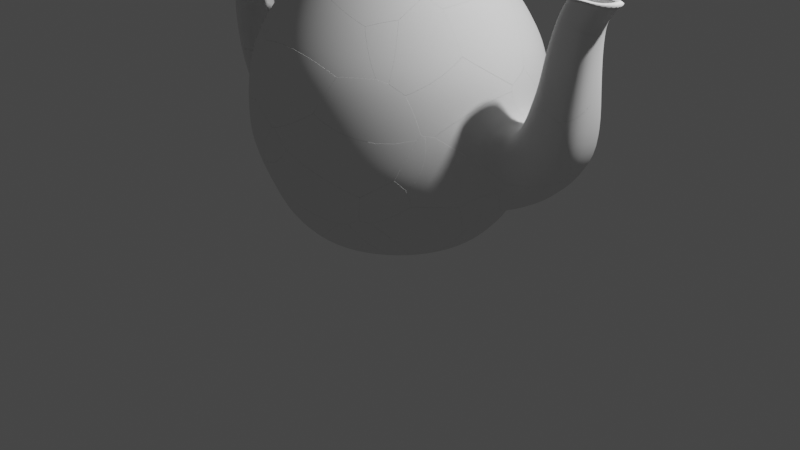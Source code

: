 # Source: teapott.blend  (saved by Blender 2.90.8; exported with 4.5.12 LTS)
import bpy
from mathutils import Matrix  # noqa: F401  (used for matrix-valued properties, if any)

bpy.ops.wm.read_factory_settings(use_empty=True)
scene = bpy.context.scene
scene.name = 'Scene'

# ---- collections
col_collection = bpy.data.collections.new('Collection'); scene.collection.children.link(col_collection)

# ---- materials (node trees are filled in below, after node groups)
mat_material_001 = bpy.data.materials.new('Material.001')

# ---- material node trees
mat_material_001.use_nodes = True; mat_material_001.node_tree.nodes.clear()
_N = mat_material_001.node_tree.nodes; _L = mat_material_001.node_tree.links
n0 = _N.new('ShaderNodeOutputMaterial'); n0.name = 'Material Output'; n0.location = (1386, 159)
n1 = _N.new('ShaderNodeBsdfDiffuse'); n1.name = 'Diffuse BSDF'; n1.location = (90, 199)
n1.inputs[0].default_value = (1.0, 1.0, 1.0, 1.0)
n2 = _N.new('ShaderNodeBsdfAnisotropic'); n2.name = 'Glossy BSDF'; n2.location = (88, 54)
n2.distribution = 'GGX'
n2.inputs[1].default_value = 0.0
n3 = _N.new('ShaderNodeMixShader'); n3.name = 'Mix Shader'; n3.location = (331, 240)
n3.width = 138
n4 = _N.new('ShaderNodeEmission'); n4.name = 'Emission'; n4.location = (348, 77)
n5 = _N.new('ShaderNodeSubsurfaceScattering'); n5.name = 'Subsurface Scattering'; n5.location = (511, 7)
n5.falloff = 'BURLEY'
n5.inputs[0].default_value = (0.8, 0.7473, 0.1245, 1.0)
n5.inputs[1].default_value = 1.0
n6 = _N.new('ShaderNodeMixShader'); n6.name = 'Mix Shader.002'; n6.location = (578, 204)
n6.width = 138
n7 = _N.new('ShaderNodeBsdfPrincipled'); n7.name = 'Principled BSDF'; n7.location = (-173, 300)
n7.distribution = 'GGX'
n7.subsurface_method = 'BURLEY'
n7.inputs[3].default_value = 1.45
n7.inputs[27].default_value = (0.0, 0.0, 0.0, 1.0)
n7.inputs[28].default_value = 1.0
n8 = _N.new('ShaderNodeBsdfDiffuse'); n8.name = 'Diffuse BSDF.001'; n8.location = (945, 157)
n9 = _N.new('ShaderNodeTexNoise'); n9.name = 'Noise Texture'; n9.location = (946, 8)
n9.inputs[2].default_value = 15.0
n9.inputs[3].default_value = 1.4
n9.inputs[4].default_value = 0.2
n10 = _N.new('ShaderNodeMath'); n10.name = 'Math'; n10.location = (1176, 61)
n10.inputs[2].default_value = 0.0
n11 = _N.new('ShaderNodeTexVoronoi'); n11.name = 'Voronoi Texture'; n11.location = (1111, -123)
_L.new(n1.outputs[0], n3.inputs[1])
_L.new(n3.outputs[0], n6.inputs[1])
_L.new(n2.outputs[0], n3.inputs[2])
_L.new(n5.outputs[0], n6.inputs[2])
_L.new(n8.outputs[0], n0.inputs[0])
_L.new(n9.outputs[1], n10.inputs[0])
_L.new(n11.outputs[1], n0.inputs[2])
n0.is_active_output = True

# ---- world
world_world = bpy.data.worlds.new('World'); scene.world = world_world
world_world.use_nodes = True; world_world.node_tree.nodes.clear()
_N = world_world.node_tree.nodes; _L = world_world.node_tree.links
n0 = _N.new('ShaderNodeOutputWorld'); n0.name = 'World Output'; n0.location = (300, 300)
n1 = _N.new('ShaderNodeBackground'); n1.name = 'Background'; n1.location = (10, 300)
n1.inputs[0].default_value = (0.05088, 0.05088, 0.05088, 1.0)
_L.new(n1.outputs[0], n0.inputs[0])
n0.is_active_output = True
world_world.color = (0.05088, 0.05088, 0.05088)
world_world.use_sun_shadow = False
world_world.sun_shadow_jitter_overblur = 0.0

# ---- cameras
cam_camera = bpy.data.cameras.new('Camera')
cam_camera.clip_end = 100.0
cam_camera.ortho_scale = 7.314

# ---- lights
light_light = bpy.data.lights.new('Light', 'POINT')
light_light.transmission_factor = 0.0
light_light.energy = 1000.0
light_light.shadow_soft_size = 0.1
light_light.shadow_maximum_resolution = 0.006
light_light.use_absolute_resolution = True

# ---- meshes
me_cylinder_001 = bpy.data.meshes.new('Cylinder.001')
me_cylinder_001.from_pydata([(-2.509e-08, 0.7517, -1.574), (1.27e-08, 0.858, 1.0), (0.3262, 0.6773, -1.574), (0.3723, 0.773, 1.0), (0.5877, 0.4687, -1.574), (0.6708, 0.535, 1.0), (0.7329, 0.1673, -1.574), (0.8365, 0.1909, 1.0), (0.7329, -0.1673, -1.574), (0.8365, -0.1909, 1.0), (0.5877, -0.4687, -1.574), (0.6708, -0.535, 1.0), (0.3262, -0.6773, -1.574), (0.3723, -0.773, 1.0), (1.189e-07, -0.7517, -1.574), (1.423e-07, -0.858, 1.0), (-0.3262, -0.6773, -1.574), (-0.3723, -0.773, 1.0), (-0.5877, -0.4687, -1.574), (-0.6708, -0.535, 1.0), (-0.7329, -0.1673, -1.574), (-0.8365, -0.1909, 1.0), (-0.7329, 0.1673, -1.574), (-0.8365, 0.1909, 1.0), (-0.5877, 0.4687, -1.574), (-0.6708, 0.535, 1.0), (-0.3262, 0.6773, -1.574), (-0.3723, 0.773, 1.0), (6.153e-09, 0.9276, 0.943), (0.4025, 0.8357, 0.943), (0.7252, 0.5783, 0.943), (0.9043, 0.2064, 0.943), (0.9043, -0.2064, 0.943), (0.7252, -0.5783, 0.943), (0.4025, -0.8357, 0.943), (1.462e-07, -0.9276, 0.943), (-0.4025, -0.8357, 0.943), (-0.7252, -0.5783, 0.943), (-0.9043, -0.2064, 0.943), (-0.9043, 0.2064, 0.943), (-0.7252, 0.5783, 0.943), (-0.4025, 0.8357, 0.943), (0.4899, 1.017, 0.7118), (0.8827, 0.7039, 0.7118), (1.101, 0.2512, 0.7118), (1.101, -0.2512, 0.7118), (0.8827, -0.7039, 0.7118), (0.4899, -1.017, 0.7118), (1.633e-07, -1.129, 0.7118), (-0.4899, -1.017, 0.7118), (-0.8827, -0.7039, 0.7118), (-1.101, -0.2512, 0.7118), (-1.101, 0.2512, 0.7118), (-0.8827, 0.7039, 0.7118), (-0.4899, 1.017, 0.7118), (-7.137e-09, 1.129, 0.7118), (0.5827, 1.21, 0.3848), (1.05, 0.8373, 0.3848), (1.309, 0.2988, 0.3848), (1.309, -0.2988, 0.3848), (1.05, -0.8373, 0.3848), (0.5827, -1.21, 0.3848), (1.752e-07, -1.343, 0.3848), (-0.5827, -1.21, 0.3848), (-1.05, -0.8373, 0.3848), (-1.309, -0.2988, 0.3848), (-1.309, 0.2988, 0.3848), (-1.05, 0.8373, 0.3848), (-0.5827, 1.21, 0.3848), (-2.762e-08, 1.343, 0.3848), (0.6227, 1.293, 0.1273), (1.122, 0.8948, 0.1273), (1.399, 0.3194, 0.1273), (1.399, -0.3194, 0.1273), (1.122, -0.8948, 0.1273), (0.6227, -1.293, 0.1273), (1.86e-07, -1.435, 0.1273), (-0.6227, -1.293, 0.1273), (-1.122, -0.8948, 0.1273), (-1.399, -0.3194, 0.1273), (-1.399, 0.3194, 0.1273), (-1.122, 0.8948, 0.1273), (-0.6227, 1.293, 0.1273), (-3.075e-08, 1.435, 0.1273), (0.6423, 1.334, -0.145), (1.157, 0.923, -0.145), (1.443, 0.3294, -0.145), (1.443, -0.3294, -0.145), (1.157, -0.923, -0.145), (0.6423, -1.334, -0.145), (1.864e-07, -1.48, -0.145), (-0.6423, -1.334, -0.145), (-1.157, -0.923, -0.145), (-1.443, -0.3294, -0.145), (-1.443, 0.3294, -0.145), (-1.157, 0.923, -0.145), (-0.6423, 1.334, -0.145), (-3.716e-08, 1.48, -0.145), (0.6451, 1.34, -0.4408), (1.163, 0.9271, -0.4408), (1.45, 0.3309, -0.4408), (1.45, -0.3309, -0.4408), (1.163, -0.9271, -0.4408), (0.6451, -1.34, -0.4408), (1.8e-07, -1.487, -0.4408), (-0.6451, -1.34, -0.4408), (-1.163, -0.9271, -0.4408), (-1.45, -0.3309, -0.4408), (-1.45, 0.3309, -0.4408), (-1.163, 0.9271, -0.4408), (-0.6451, 1.34, -0.4408), (-4.454e-08, 1.487, -0.4408), (0.6282, 1.304, -0.7106), (1.132, 0.9027, -0.7106), (1.411, 0.3222, -0.7106), (1.411, -0.3222, -0.7106), (1.132, -0.9027, -0.7106), (0.6282, -1.304, -0.7106), (1.774e-07, -1.448, -0.7106), (-0.6282, -1.304, -0.7106), (-1.132, -0.9027, -0.7106), (-1.411, -0.3222, -0.7106), (-1.411, 0.3222, -0.7106), (-1.132, 0.9027, -0.7106), (-0.6282, 1.304, -0.7106), (-4.119e-08, 1.448, -0.7106), (0.5567, 1.156, -1.084), (1.003, 0.7999, -1.084), (1.251, 0.2855, -1.084), (1.251, -0.2855, -1.084), (1.003, -0.7999, -1.084), (0.5567, -1.156, -1.084), (1.675e-07, -1.283, -1.084), (-0.5567, -1.156, -1.084), (-1.003, -0.7999, -1.084), (-1.251, -0.2855, -1.084), (-1.251, 0.2855, -1.084), (-1.003, 0.7999, -1.084), (-0.5567, 1.156, -1.084), (-2.622e-08, 1.283, -1.084), (0.5091, 1.057, -1.329), (0.9174, 0.7316, -1.329), (1.144, 0.2611, -1.329), (1.144, -0.2611, -1.329), (0.9174, -0.7316, -1.329), (0.5091, -1.057, -1.329), (1.611e-07, -1.173, -1.329), (-0.5091, -1.057, -1.329), (-0.9174, -0.7316, -1.329), (-1.144, -0.2611, -1.329), (-1.144, 0.2611, -1.329), (-0.9174, 0.7316, -1.329), (-0.5091, 1.057, -1.329), (-1.608e-08, 1.173, -1.329), (-1.085, -0.1775, 1.097), (-1.085, 0.1775, 1.097), (-1.254, -0.2161, 0.8985), (-1.254, 0.2161, 0.8985), (-1.38, -0.1775, 1.247), (-1.38, 0.1775, 1.247), (-1.429, -0.2161, 0.9909), (-1.429, 0.2161, 0.9909), (-1.7, -0.1954, 1.272), (-1.7, 0.1954, 1.272), (-1.668, -0.2378, 0.987), (-1.668, 0.2378, 0.987), (-2.048, -0.2202, 1.137), (-2.048, 0.2202, 1.137), (-1.909, -0.268, 0.8451), (-1.909, 0.268, 0.8451), (-2.374, -0.2202, 0.7162), (-2.374, 0.2202, 0.7162), (-2.08, -0.268, 0.5814), (-2.08, 0.268, 0.5814), (-2.458, -0.2202, 0.1872), (-2.458, 0.2202, 0.1872), (-2.137, -0.268, 0.2227), (-2.137, 0.268, 0.2227), (-2.315, -0.2452, -0.5016), (-2.315, 0.2452, -0.5016), (-2.055, -0.2984, -0.2526), (-2.055, 0.2984, -0.2526), (-1.897, -0.2854, -0.9918), (-1.897, 0.2854, -0.9918), (-1.828, -0.3474, -0.5781), (-1.828, 0.3474, -0.5781), (-1.467, -0.2854, -1.12), (-1.467, 0.2854, -1.12), (-1.621, -0.3474, -0.7296), (-1.621, 0.3474, -0.7296), (-1.339, -0.2854, -1.102), (-1.339, 0.2854, -1.102), (-1.561, -0.3474, -0.7462), (-1.561, 0.3474, -0.7462), (-1.293, -0.2543, -1.095), (-1.293, 0.2543, -1.095), (-1.434, -0.3095, -0.7485), (-1.434, 0.3095, -0.7485), (1.612, 0.2751, -0.1605), (1.612, -0.2751, -0.1605), (1.656, 0.2763, -0.4036), (1.656, -0.2763, -0.4036), (1.66, 0.269, -0.631), (1.66, -0.269, -0.631), (1.577, 0.2384, -0.9602), (1.577, -0.2384, -0.9602), (1.702, 0.2638, -0.02476), (1.702, -0.2638, -0.02476), (1.814, 0.2649, -0.2333), (1.814, -0.2649, -0.2333), (1.886, 0.258, -0.4395), (1.886, -0.258, -0.4395), (1.907, 0.2286, -0.7644), (1.907, -0.2286, -0.7644), (1.763, 0.2602, 0.1798), (1.763, -0.2602, 0.1798), (1.946, 0.2613, 0.03441), (1.946, -0.2613, 0.03441), (2.091, 0.2544, -0.1249), (2.091, -0.2544, -0.1249), (2.237, 0.2255, -0.411), (2.237, -0.2255, -0.411), (1.805, 0.2204, 0.3478), (1.805, -0.2204, 0.3478), (1.985, 0.2214, 0.2648), (1.985, -0.2214, 0.2648), (2.136, 0.2155, 0.1627), (2.136, -0.2155, 0.1627), (2.313, 0.191, -0.04351), (2.313, -0.191, -0.04351), (1.824, 0.1624, 0.5687), (1.824, -0.1624, 0.5687), (1.969, 0.1631, 0.5833), (1.969, -0.1631, 0.5833), (2.103, 0.1589, 0.5749), (2.103, -0.1589, 0.5749), (2.293, 0.1408, 0.5104), (2.293, -0.1408, 0.5104), (1.896, 0.1405, 0.8402), (1.896, -0.1405, 0.8402), (2.022, 0.1411, 0.8528), (2.022, -0.1411, 0.8528), (2.138, 0.1374, 0.8456), (2.138, -0.1374, 0.8456), (2.302, 0.1218, 0.7897), (2.302, -0.1218, 0.7897), (1.949, 0.1318, 0.9655), (1.949, -0.1318, 0.9655), (2.066, 0.1324, 0.9773), (2.066, -0.1324, 0.9773), (2.175, 0.1289, 0.9705), (2.175, -0.1289, 0.9705), (2.329, 0.1142, 0.9181), (2.329, -0.1142, 0.9181), (2.01, 0.1318, 1.072), (2.01, -0.1318, 1.072), (2.128, 0.1324, 1.084), (2.128, -0.1324, 1.084), (2.237, 0.1289, 1.077), (2.237, -0.1289, 1.077), (2.476, 0.1142, 1.07), (2.476, -0.1142, 1.07), (0.3458, 0.7181, 1.008), (1.746e-08, 0.7971, 1.008), (0.6232, 0.497, 1.008), (0.7771, 0.1774, 1.008), (0.7771, -0.1774, 1.008), (0.6232, -0.497, 1.008), (0.3458, -0.7181, 1.008), (1.378e-07, -0.7971, 1.008), (-0.3458, -0.7181, 1.008), (-0.6232, -0.497, 1.008), (-0.7771, -0.1774, 1.008), (-0.7771, 0.1774, 1.008), (-0.6232, 0.497, 1.008), (-0.3458, 0.7181, 1.008), (0.3458, 0.7181, 1.011), (1.758e-08, 0.7971, 1.011), (0.6232, 0.497, 1.011), (0.7771, 0.1774, 1.011), (0.7771, -0.1774, 1.011), (0.6232, -0.497, 1.011), (0.3458, -0.7181, 1.011), (1.379e-07, -0.7971, 1.011), (-0.3458, -0.7181, 1.011), (-0.6232, -0.497, 1.011), (-0.7771, -0.1774, 1.011), (-0.7771, 0.1774, 1.011), (-0.6232, 0.497, 1.011), (-0.3458, 0.7181, 1.011), (0.3548, 0.7368, 1.027), (1.532e-08, 0.8178, 1.027), (0.6394, 0.5099, 1.027), (0.7973, 0.182, 1.027), (0.7973, -0.182, 1.027), (0.6394, -0.5099, 1.027), (0.3548, -0.7368, 1.027), (1.388e-07, -0.8178, 1.027), (-0.3548, -0.7368, 1.027), (-0.6394, -0.5099, 1.027), (-0.7973, -0.182, 1.027), (-0.7973, 0.182, 1.027), (-0.6394, 0.5099, 1.027), (-0.3548, 0.7368, 1.027), (0.3605, 0.7486, 1.061), (1.319e-08, 0.8309, 1.061), (0.6496, 0.5181, 1.061), (0.8101, 0.1849, 1.061), (0.8101, -0.1849, 1.061), (0.6496, -0.5181, 1.061), (0.3605, -0.7486, 1.061), (1.386e-07, -0.8309, 1.061), (-0.3605, -0.7486, 1.061), (-0.6496, -0.5181, 1.061), (-0.8101, -0.1849, 1.061), (-0.8101, 0.1849, 1.061), (-0.6496, 0.5181, 1.061), (-0.3605, 0.7486, 1.061), (0.3465, 0.7194, 1.091), (1.624e-08, 0.7985, 1.091), (0.6243, 0.4978, 1.091), (0.7785, 0.1777, 1.091), (0.7785, -0.1777, 1.091), (0.6243, -0.4978, 1.091), (0.3465, -0.7194, 1.091), (1.368e-07, -0.7985, 1.091), (-0.3465, -0.7194, 1.091), (-0.6243, -0.4978, 1.091), (-0.7785, -0.1777, 1.091), (-0.7785, 0.1777, 1.091), (-0.6243, 0.4978, 1.091), (-0.3464, 0.7194, 1.091), (0.3253, 0.6755, 1.125), (2.047e-08, 0.7498, 1.125), (0.5862, 0.4675, 1.125), (0.731, 0.1668, 1.125), (0.731, -0.1668, 1.125), (0.5862, -0.4675, 1.125), (0.3253, -0.6755, 1.125), (1.337e-07, -0.7498, 1.125), (-0.3253, -0.6755, 1.125), (-0.5862, -0.4675, 1.125), (-0.731, -0.1668, 1.125), (-0.731, 0.1668, 1.125), (-0.5862, 0.4675, 1.125), (-0.3253, 0.6755, 1.125), (0.3029, 0.6289, 1.141), (2.493e-08, 0.698, 1.141), (0.5458, 0.4352, 1.141), (0.6805, 0.1553, 1.141), (0.6805, -0.1553, 1.141), (0.5458, -0.4352, 1.141), (0.3029, -0.6289, 1.141), (1.303e-07, -0.698, 1.141), (-0.3029, -0.6289, 1.141), (-0.5458, -0.4352, 1.141), (-0.6805, -0.1553, 1.141), (-0.6805, 0.1553, 1.141), (-0.5458, 0.4352, 1.141), (-0.3029, 0.6289, 1.141), (0.2438, 0.5063, 1.171), (3.849e-08, 0.5619, 1.171), (0.4393, 0.3504, 1.171), (0.5478, 0.125, 1.171), (0.5478, -0.125, 1.171), (0.4393, -0.3504, 1.171), (0.2438, -0.5063, 1.171), (1.233e-07, -0.5619, 1.171), (-0.2438, -0.5063, 1.171), (-0.4393, -0.3504, 1.171), (-0.5478, -0.125, 1.171), (-0.5478, 0.125, 1.171), (-0.4393, 0.3504, 1.171), (-0.2438, 0.5063, 1.171), (0.1743, 0.362, 1.201), (5.023e-08, 0.4018, 1.201), (0.3141, 0.2505, 1.201), (0.3917, 0.0894, 1.201), (0.3917, -0.0894, 1.201), (0.3141, -0.2505, 1.201), (0.1743, -0.362, 1.201), (1.109e-07, -0.4018, 1.201), (-0.1743, -0.362, 1.201), (-0.3141, -0.2505, 1.201), (-0.3917, -0.0894, 1.201), (-0.3917, 0.0894, 1.201), (-0.3141, 0.2505, 1.201), (-0.1743, 0.362, 1.201), (0.1311, 0.2722, 1.216), (5.714e-08, 0.3021, 1.216), (0.2362, 0.1884, 1.216), (0.2946, 0.06723, 1.216), (0.2946, -0.06723, 1.216), (0.2362, -0.1884, 1.216), (0.1311, -0.2722, 1.216), (1.028e-07, -0.3021, 1.216), (-0.1311, -0.2722, 1.216), (-0.2362, -0.1884, 1.216), (-0.2946, -0.06723, 1.216), (-0.2946, 0.06723, 1.216), (-0.2362, 0.1884, 1.216), (-0.1311, 0.2722, 1.216), (0.05598, 0.1162, 1.232), (6.213e-08, 0.129, 1.232), (0.1009, 0.08044, 1.232), (0.1258, 0.02871, 1.232), (0.1258, -0.02871, 1.232), (0.1009, -0.08044, 1.232), (0.05598, -0.1162, 1.232), (8.161e-08, -0.129, 1.232), (-0.05598, -0.1162, 1.232), (-0.1009, -0.08044, 1.232), (-0.1258, -0.02871, 1.232), (-0.1258, 0.02871, 1.232), (-0.1009, 0.08044, 1.232), (-0.05598, 0.1162, 1.232), (0.04534, 0.09415, 1.296), (5.323e-08, 0.1045, 1.296), (0.0817, 0.06515, 1.296), (0.1019, 0.02325, 1.296), (0.1019, -0.02325, 1.296), (0.0817, -0.06515, 1.296), (0.04534, -0.09415, 1.296), (6.901e-08, -0.1045, 1.296), (-0.04534, -0.09415, 1.296), (-0.0817, -0.06515, 1.296), (-0.1019, -0.02325, 1.296), (-0.1019, 0.02325, 1.296), (-0.0817, 0.06515, 1.296), (-0.04534, 0.09415, 1.296), (0.05151, 0.107, 1.365), (5.745e-09, 0.1187, 1.365), (0.09281, 0.07402, 1.365), (0.1157, 0.02642, 1.365), (0.1157, -0.02642, 1.365), (0.09281, -0.07402, 1.365), (0.05151, -0.107, 1.365), (2.367e-08, -0.1187, 1.365), (-0.05151, -0.107, 1.365), (-0.09281, -0.07402, 1.365), (-0.1157, -0.02642, 1.365), (-0.1157, 0.02642, 1.365), (-0.09281, 0.07402, 1.365), (-0.05151, 0.107, 1.365), (0.05532, 0.1149, 1.422), (4.491e-08, 0.1275, 1.422), (0.09968, 0.07949, 1.422), (0.1243, 0.02837, 1.422), (0.1243, -0.02837, 1.422), (0.09968, -0.07949, 1.422), (0.05532, -0.1149, 1.422), (6.417e-08, -0.1275, 1.422), (-0.05532, -0.1149, 1.422), (-0.09968, -0.07949, 1.422), (-0.1243, -0.02837, 1.422), (-0.1243, 0.02837, 1.422), (-0.09968, 0.07949, 1.422), (-0.05532, 0.1149, 1.422), (0.03131, 0.06501, 1.482), (5.449e-08, 0.07216, 1.482), (0.05641, 0.04499, 1.482), (0.07035, 0.01606, 1.482), (0.07035, -0.01606, 1.482), (0.05641, -0.04499, 1.482), (0.03131, -0.06501, 1.482), (7.358e-08, -0.07216, 1.482), (-0.03131, -0.06501, 1.482), (-0.05641, -0.04499, 1.482), (-0.07035, -0.01606, 1.482), (-0.07035, 0.01606, 1.482), (-0.05641, 0.04499, 1.482), (-0.03131, 0.06501, 1.482), (0.051, 0.1059, 1.482), (6.339e-08, 0.1176, 1.482), (0.09191, 0.07329, 1.482), (0.1146, 0.02616, 1.482), (0.1146, -0.02616, 1.482), (0.09191, -0.07329, 1.482), (0.051, -0.1059, 1.482), (8.114e-08, -0.1176, 1.482), (-0.051, -0.1059, 1.482), (-0.09191, -0.07329, 1.482), (-0.1146, -0.02616, 1.482), (-0.1146, 0.02616, 1.482), (-0.09191, 0.07329, 1.482), (-0.051, 0.1059, 1.482), (0.04374, 0.09082, 1.482), (5.916e-08, 0.1008, 1.482), (0.07881, 0.06285, 1.482), (0.09827, 0.02243, 1.482), (0.09827, -0.02243, 1.482), (0.07881, -0.06285, 1.482), (0.04374, -0.09082, 1.482), (7.883e-08, -0.1008, 1.482), (-0.04374, -0.09082, 1.482), (-0.07881, -0.06285, 1.482), (-0.09827, -0.02243, 1.482), (-0.09827, 0.02243, 1.482), (-0.07881, 0.06285, 1.482), (-0.04374, 0.09082, 1.482), (0.03959, 0.08222, 1.482), (5.712e-08, 0.09126, 1.482), (0.07135, 0.0569, 1.482), (0.08897, 0.02031, 1.482), (0.08897, -0.02031, 1.482), (0.07135, -0.0569, 1.482), (0.03959, -0.08222, 1.482), (7.723e-08, -0.09126, 1.482), (-0.03959, -0.08222, 1.482), (-0.07135, -0.0569, 1.482), (-0.08897, -0.02031, 1.482), (-0.08897, 0.02031, 1.482), (-0.07135, 0.0569, 1.482), (-0.03959, 0.08222, 1.482), (6.08e-09, 0.932, -1.574), (0.4044, 0.8397, -1.574), (0.7287, 0.5811, -1.574), (0.9086, 0.2074, -1.574), (0.9086, -0.2074, -1.574), (0.7287, -0.5811, -1.574), (0.4044, -0.8397, -1.574), (1.468e-07, -0.932, -1.574), (-0.4044, -0.8397, -1.574), (-0.7287, -0.5811, -1.574), (-0.9086, -0.2074, -1.574), (-0.9086, 0.2074, -1.574), (-0.7287, 0.5811, -1.574), (-0.4044, 0.8397, -1.574), (-5.349e-09, 0.864, -1.574), (0.3749, 0.7785, -1.574), (0.6755, 0.5387, -1.574), (0.8424, 0.1923, -1.574), (0.8424, -0.1923, -1.574), (0.6755, -0.5387, -1.574), (0.3749, -0.7785, -1.574), (1.369e-07, -0.864, -1.574), (-0.3749, -0.7785, -1.574), (-0.6755, -0.5387, -1.574), (-0.8424, -0.1923, -1.574), (-0.8424, 0.1923, -1.574), (-0.6755, 0.5387, -1.574), (-0.3749, 0.7785, -1.574), (-1.435e-08, 0.8079, -1.574), (0.3505, 0.7279, -1.574), (0.6317, 0.5037, -1.574), (0.7877, 0.1798, -1.574), (0.7877, -0.1798, -1.574), (0.6317, -0.5037, -1.574), (0.3505, -0.7279, -1.574), (1.275e-07, -0.8079, -1.574), (-0.3505, -0.7279, -1.574), (-0.6317, -0.5037, -1.574), (-0.7877, -0.1798, -1.574), (-0.7877, 0.1798, -1.574), (-0.6317, 0.5037, -1.574), (-0.3505, 0.7279, -1.574)], [], [(28, 1, 3, 29), (29, 3, 5, 30), (30, 5, 7, 31), (31, 7, 9, 32), (32, 9, 11, 33), (33, 11, 13, 34), (34, 13, 15, 35), (35, 15, 17, 36), (36, 17, 19, 37), (37, 19, 21, 38), (38, 21, 23, 39), (39, 23, 25, 40), (13, 11, 267, 268), (40, 25, 27, 41), (41, 27, 1, 28), (0, 2, 4, 6, 8, 10, 12, 14, 16, 18, 20, 22, 24, 26), (54, 41, 28, 55), (53, 40, 41, 54), (52, 39, 40, 53), (39, 52, 157, 155), (50, 37, 38, 51), (49, 36, 37, 50), (48, 35, 36, 49), (47, 34, 35, 48), (46, 33, 34, 47), (45, 32, 33, 46), (44, 31, 32, 45), (43, 30, 31, 44), (42, 29, 30, 43), (55, 28, 29, 42), (69, 55, 42, 56), (56, 42, 43, 57), (57, 43, 44, 58), (58, 44, 45, 59), (59, 45, 46, 60), (60, 46, 47, 61), (61, 47, 48, 62), (62, 48, 49, 63), (63, 49, 50, 64), (64, 50, 51, 65), (65, 51, 52, 66), (66, 52, 53, 67), (67, 53, 54, 68), (68, 54, 55, 69), (82, 68, 69, 83), (81, 67, 68, 82), (80, 66, 67, 81), (79, 65, 66, 80), (78, 64, 65, 79), (77, 63, 64, 78), (76, 62, 63, 77), (75, 61, 62, 76), (74, 60, 61, 75), (73, 59, 60, 74), (72, 58, 59, 73), (71, 57, 58, 72), (70, 56, 57, 71), (83, 69, 56, 70), (97, 83, 70, 84), (84, 70, 71, 85), (85, 71, 72, 86), (86, 72, 73, 87), (87, 73, 74, 88), (88, 74, 75, 89), (89, 75, 76, 90), (90, 76, 77, 91), (91, 77, 78, 92), (92, 78, 79, 93), (93, 79, 80, 94), (94, 80, 81, 95), (95, 81, 82, 96), (96, 82, 83, 97), (110, 96, 97, 111), (109, 95, 96, 110), (108, 94, 95, 109), (107, 93, 94, 108), (106, 92, 93, 107), (105, 91, 92, 106), (104, 90, 91, 105), (103, 89, 90, 104), (102, 88, 89, 103), (101, 87, 88, 102), (100, 86, 198, 200), (99, 85, 86, 100), (98, 84, 85, 99), (111, 97, 84, 98), (125, 111, 98, 112), (112, 98, 99, 113), (113, 99, 100, 114), (115, 129, 205, 203), (115, 101, 102, 116), (116, 102, 103, 117), (117, 103, 104, 118), (118, 104, 105, 119), (119, 105, 106, 120), (120, 106, 107, 121), (121, 107, 108, 122), (122, 108, 109, 123), (123, 109, 110, 124), (124, 110, 111, 125), (138, 124, 125, 139), (137, 123, 124, 138), (136, 122, 123, 137), (122, 136, 195, 197), (134, 120, 121, 135), (133, 119, 120, 134), (132, 118, 119, 133), (131, 117, 118, 132), (130, 116, 117, 131), (129, 115, 116, 130), (114, 100, 200, 202), (127, 113, 114, 128), (126, 112, 113, 127), (139, 125, 112, 126), (153, 139, 126, 140), (140, 126, 127, 141), (141, 127, 128, 142), (142, 128, 129, 143), (143, 129, 130, 144), (144, 130, 131, 145), (145, 131, 132, 146), (146, 132, 133, 147), (147, 133, 134, 148), (148, 134, 135, 149), (149, 135, 136, 150), (150, 136, 137, 151), (151, 137, 138, 152), (152, 138, 139, 153), (527, 152, 153, 514), (526, 151, 152, 527), (525, 150, 151, 526), (524, 149, 150, 525), (523, 148, 149, 524), (522, 147, 148, 523), (521, 146, 147, 522), (520, 145, 146, 521), (519, 144, 145, 520), (518, 143, 144, 519), (517, 142, 143, 518), (516, 141, 142, 517), (515, 140, 141, 516), (514, 153, 140, 515), (155, 157, 161, 159), (52, 51, 156, 157), (38, 39, 155, 154), (51, 38, 154, 156), (159, 161, 165, 163), (154, 155, 159, 158), (157, 156, 160, 161), (156, 154, 158, 160), (165, 164, 168, 169), (158, 159, 163, 162), (161, 160, 164, 165), (160, 158, 162, 164), (167, 169, 173, 171), (164, 162, 166, 168), (163, 165, 169, 167), (162, 163, 167, 166), (170, 171, 175, 174), (166, 167, 171, 170), (169, 168, 172, 173), (168, 166, 170, 172), (177, 176, 180, 181), (173, 172, 176, 177), (172, 170, 174, 176), (171, 173, 177, 175), (179, 181, 185, 183), (176, 174, 178, 180), (175, 177, 181, 179), (174, 175, 179, 178), (185, 184, 188, 189), (178, 179, 183, 182), (181, 180, 184, 185), (180, 178, 182, 184), (188, 186, 190, 192), (184, 182, 186, 188), (183, 185, 189, 187), (182, 183, 187, 186), (191, 193, 197, 195), (187, 189, 193, 191), (186, 187, 191, 190), (189, 188, 192, 193), (190, 191, 195, 194), (193, 192, 196, 197), (192, 190, 194, 196), (122, 197, 196, 121), (121, 196, 194, 135), (136, 135, 194, 195), (198, 199, 207, 206), (199, 201, 209, 207), (202, 200, 208, 210), (101, 115, 203, 201), (129, 128, 204, 205), (86, 87, 199, 198), (128, 114, 202, 204), (87, 101, 201, 199), (210, 208, 216, 218), (211, 213, 221, 219), (208, 206, 214, 216), (205, 204, 212, 213), (204, 202, 210, 212), (201, 203, 211, 209), (200, 198, 206, 208), (203, 205, 213, 211), (216, 214, 222, 224), (217, 219, 227, 225), (220, 218, 226, 228), (207, 209, 217, 215), (206, 207, 215, 214), (213, 212, 220, 221), (212, 210, 218, 220), (209, 211, 219, 217), (229, 228, 236, 237), (222, 223, 231, 230), (223, 225, 233, 231), (219, 221, 229, 227), (218, 216, 224, 226), (215, 217, 225, 223), (214, 215, 223, 222), (221, 220, 228, 229), (231, 233, 241, 239), (234, 232, 240, 242), (235, 237, 245, 243), (228, 226, 234, 236), (225, 227, 235, 233), (224, 222, 230, 232), (227, 229, 237, 235), (226, 224, 232, 234), (242, 240, 248, 250), (243, 245, 253, 251), (240, 238, 246, 248), (230, 231, 239, 238), (237, 236, 244, 245), (236, 234, 242, 244), (233, 235, 243, 241), (232, 230, 238, 240), (249, 251, 259, 257), (252, 250, 258, 260), (253, 252, 260, 261), (239, 241, 249, 247), (238, 239, 247, 246), (245, 244, 252, 253), (244, 242, 250, 252), (241, 243, 251, 249), (248, 246, 254, 256), (251, 253, 261, 259), (250, 248, 256, 258), (247, 249, 257, 255), (246, 247, 255, 254), (263, 275, 289, 277), (23, 21, 272, 273), (9, 7, 265, 266), (19, 17, 270, 271), (1, 27, 275, 263), (5, 3, 262, 264), (15, 13, 268, 269), (25, 23, 273, 274), (11, 9, 266, 267), (21, 19, 271, 272), (7, 5, 264, 265), (17, 15, 269, 270), (3, 1, 263, 262), (27, 25, 274, 275), (276, 277, 291, 290), (269, 268, 282, 283), (270, 269, 283, 284), (262, 263, 277, 276), (271, 270, 284, 285), (264, 262, 276, 278), (272, 271, 285, 286), (265, 264, 278, 279), (273, 272, 286, 287), (266, 265, 279, 280), (274, 273, 287, 288), (267, 266, 280, 281), (275, 274, 288, 289), (268, 267, 281, 282), (300, 299, 313, 314), (285, 284, 298, 299), (278, 276, 290, 292), (286, 285, 299, 300), (279, 278, 292, 293), (287, 286, 300, 301), (280, 279, 293, 294), (288, 287, 301, 302), (281, 280, 294, 295), (289, 288, 302, 303), (282, 281, 295, 296), (277, 289, 303, 291), (283, 282, 296, 297), (284, 283, 297, 298), (308, 307, 321, 322), (293, 292, 306, 307), (301, 300, 314, 315), (294, 293, 307, 308), (302, 301, 315, 316), (295, 294, 308, 309), (303, 302, 316, 317), (296, 295, 309, 310), (291, 303, 317, 305), (297, 296, 310, 311), (298, 297, 311, 312), (290, 291, 305, 304), (299, 298, 312, 313), (292, 290, 304, 306), (331, 330, 344, 345), (316, 315, 329, 330), (309, 308, 322, 323), (317, 316, 330, 331), (310, 309, 323, 324), (305, 317, 331, 319), (311, 310, 324, 325), (312, 311, 325, 326), (304, 305, 319, 318), (313, 312, 326, 327), (306, 304, 318, 320), (314, 313, 327, 328), (307, 306, 320, 321), (315, 314, 328, 329), (340, 339, 353, 354), (324, 323, 337, 338), (319, 331, 345, 333), (325, 324, 338, 339), (326, 325, 339, 340), (318, 319, 333, 332), (327, 326, 340, 341), (320, 318, 332, 334), (328, 327, 341, 342), (321, 320, 334, 335), (329, 328, 342, 343), (322, 321, 335, 336), (330, 329, 343, 344), (323, 322, 336, 337), (355, 354, 368, 369), (332, 333, 347, 346), (341, 340, 354, 355), (334, 332, 346, 348), (342, 341, 355, 356), (335, 334, 348, 349), (343, 342, 356, 357), (336, 335, 349, 350), (344, 343, 357, 358), (337, 336, 350, 351), (345, 344, 358, 359), (338, 337, 351, 352), (333, 345, 359, 347), (339, 338, 352, 353), (363, 362, 376, 377), (348, 346, 360, 362), (356, 355, 369, 370), (349, 348, 362, 363), (357, 356, 370, 371), (350, 349, 363, 364), (358, 357, 371, 372), (351, 350, 364, 365), (359, 358, 372, 373), (352, 351, 365, 366), (347, 359, 373, 361), (353, 352, 366, 367), (354, 353, 367, 368), (346, 347, 361, 360), (386, 385, 399, 400), (371, 370, 384, 385), (364, 363, 377, 378), (372, 371, 385, 386), (365, 364, 378, 379), (373, 372, 386, 387), (366, 365, 379, 380), (361, 373, 387, 375), (367, 366, 380, 381), (368, 367, 381, 382), (360, 361, 375, 374), (369, 368, 382, 383), (362, 360, 374, 376), (370, 369, 383, 384), (389, 401, 415, 403), (379, 378, 392, 393), (387, 386, 400, 401), (380, 379, 393, 394), (375, 387, 401, 389), (381, 380, 394, 395), (382, 381, 395, 396), (374, 375, 389, 388), (383, 382, 396, 397), (376, 374, 388, 390), (384, 383, 397, 398), (377, 376, 390, 391), (385, 384, 398, 399), (378, 377, 391, 392), (410, 409, 423, 424), (395, 394, 408, 409), (396, 395, 409, 410), (388, 389, 403, 402), (397, 396, 410, 411), (390, 388, 402, 404), (398, 397, 411, 412), (391, 390, 404, 405), (399, 398, 412, 413), (392, 391, 405, 406), (400, 399, 413, 414), (393, 392, 406, 407), (401, 400, 414, 415), (394, 393, 407, 408), (418, 416, 430, 432), (402, 403, 417, 416), (411, 410, 424, 425), (404, 402, 416, 418), (412, 411, 425, 426), (405, 404, 418, 419), (413, 412, 426, 427), (406, 405, 419, 420), (414, 413, 427, 428), (407, 406, 420, 421), (415, 414, 428, 429), (408, 407, 421, 422), (403, 415, 429, 417), (409, 408, 422, 423), (441, 440, 454, 455), (426, 425, 439, 440), (419, 418, 432, 433), (427, 426, 440, 441), (420, 419, 433, 434), (428, 427, 441, 442), (421, 420, 434, 435), (429, 428, 442, 443), (422, 421, 435, 436), (417, 429, 443, 431), (423, 422, 436, 437), (424, 423, 437, 438), (416, 417, 431, 430), (425, 424, 438, 439), (457, 456, 484, 485), (434, 433, 447, 448), (442, 441, 455, 456), (435, 434, 448, 449), (443, 442, 456, 457), (436, 435, 449, 450), (431, 443, 457, 445), (437, 436, 450, 451), (438, 437, 451, 452), (430, 431, 445, 444), (439, 438, 452, 453), (432, 430, 444, 446), (440, 439, 453, 454), (433, 432, 446, 447), (458, 459, 471, 470, 469, 468, 467, 466, 465, 464, 463, 462, 461, 460), (450, 449, 477, 478), (445, 457, 485, 473), (451, 450, 478, 479), (452, 451, 479, 480), (444, 445, 473, 472), (453, 452, 480, 481), (446, 444, 472, 474), (454, 453, 481, 482), (447, 446, 474, 475), (455, 454, 482, 483), (448, 447, 475, 476), (456, 455, 483, 484), (449, 448, 476, 477), (487, 486, 472, 473), (486, 488, 474, 472), (488, 489, 475, 474), (489, 490, 476, 475), (490, 491, 477, 476), (491, 492, 478, 477), (492, 493, 479, 478), (493, 494, 480, 479), (494, 495, 481, 480), (495, 496, 482, 481), (496, 497, 483, 482), (497, 498, 484, 483), (498, 499, 485, 484), (499, 487, 473, 485), (501, 500, 486, 487), (500, 502, 488, 486), (502, 503, 489, 488), (503, 504, 490, 489), (504, 505, 491, 490), (505, 506, 492, 491), (506, 507, 493, 492), (507, 508, 494, 493), (508, 509, 495, 494), (509, 510, 496, 495), (510, 511, 497, 496), (511, 512, 498, 497), (512, 513, 499, 498), (513, 501, 487, 499), (459, 458, 500, 501), (458, 460, 502, 500), (460, 461, 503, 502), (461, 462, 504, 503), (462, 463, 505, 504), (463, 464, 506, 505), (464, 465, 507, 506), (465, 466, 508, 507), (466, 467, 509, 508), (467, 468, 510, 509), (468, 469, 511, 510), (469, 470, 512, 511), (470, 471, 513, 512), (471, 459, 501, 513), (529, 528, 514, 515), (530, 529, 515, 516), (531, 530, 516, 517), (532, 531, 517, 518), (533, 532, 518, 519), (534, 533, 519, 520), (535, 534, 520, 521), (536, 535, 521, 522), (537, 536, 522, 523), (538, 537, 523, 524), (539, 538, 524, 525), (540, 539, 525, 526), (541, 540, 526, 527), (528, 541, 527, 514), (543, 542, 528, 529), (544, 543, 529, 530), (545, 544, 530, 531), (546, 545, 531, 532), (547, 546, 532, 533), (548, 547, 533, 534), (549, 548, 534, 535), (550, 549, 535, 536), (551, 550, 536, 537), (552, 551, 537, 538), (553, 552, 538, 539), (554, 553, 539, 540), (555, 554, 540, 541), (542, 555, 541, 528), (2, 0, 542, 543), (4, 2, 543, 544), (6, 4, 544, 545), (8, 6, 545, 546), (10, 8, 546, 547), (12, 10, 547, 548), (14, 12, 548, 549), (16, 14, 549, 550), (18, 16, 550, 551), (20, 18, 551, 552), (22, 20, 552, 553), (24, 22, 553, 554), (26, 24, 554, 555), (0, 26, 555, 542)])
me_cylinder_001.polygons.foreach_set('use_smooth', [True] * 543)
_uv = me_cylinder_001.uv_layers.new(name='UVMap')
_uv.uv.foreach_set('vector', [1.0, 0.9857, 1.0, 1.0, 0.9286, 1.0, 0.9286, 0.9857, 0.9286, 0.9857, 0.9286, 1.0, 0.8571, 1.0, 0.8571, 0.9857, 0.8571, 0.9857, 0.8571, 1.0, 0.7857, 1.0, 0.7857, 0.9858, 0.7857, 0.9858, 0.7857, 1.0, 0.7143, 1.0, 0.7143, 0.9857, 0.7143, 0.9857, 0.7143, 1.0, 0.6429, 1.0, 0.6429, 0.9857, 0.6429, 0.9857, 0.6429, 1.0, 0.5714, 1.0, 0.5714, 0.9857, 0.5714, 0.9857, 0.5714, 1.0, 0.5, 1.0, 0.5, 0.9857, 0.5, 0.9857, 0.5, 1.0, 0.4286, 1.0, 0.4286, 0.9857, 0.4286, 0.9857, 0.4286, 1.0, 0.3571, 1.0, 0.3571, 0.9857, 0.3571, 0.9857, 0.3571, 1.0, 0.2857, 1.0, 0.2857, 0.9857, 0.2857, 0.9857, 0.2857, 1.0, 0.2143, 1.0, 0.2143, 0.9857, 0.2143, 0.9857, 0.2143, 1.0, 0.1429, 1.0, 0.1429, 0.9857, 0.5714, 1.0, 0.6429, 1.0, 0.6429, 1.0, 0.5714, 1.0, 0.1429, 0.9857, 0.1429, 1.0, 0.07143, 1.0, 0.07143, 0.9858, 0.07143, 0.9858, 0.07143, 1.0, -1.341e-07, 1.0, -1.341e-07, 0.9857, 0.75, 0.4436, 0.834, 0.4244, 0.9013, 0.3707, 0.9387, 0.2931, 0.9387, 0.2069, 0.9013, 0.1293, 0.834, 0.07559, 0.75, 0.05642, 0.666, 0.07559, 0.5987, 0.1293, 0.5613, 0.2069, 0.5613, 0.2931, 0.5987, 0.3707, 0.666, 0.4244, 0.07143, 0.9279, 0.07143, 0.9858, -1.341e-07, 0.9857, -1.341e-07, 0.9279, 0.1429, 0.9279, 0.1429, 0.9857, 0.07143, 0.9858, 0.07143, 0.9279, 0.2143, 0.9279, 0.2143, 0.9857, 0.1429, 0.9857, 0.1429, 0.9279, 0.2143, 0.9857, 0.2143, 0.9279, 0.2143, 0.9279, 0.2143, 0.9857, 0.3571, 0.9279, 0.3571, 0.9857, 0.2857, 0.9857, 0.2857, 0.9279, 0.4286, 0.9279, 0.4286, 0.9857, 0.3571, 0.9857, 0.3571, 0.9279, 0.5, 0.9279, 0.5, 0.9857, 0.4286, 0.9857, 0.4286, 0.9279, 0.5714, 0.9279, 0.5714, 0.9857, 0.5, 0.9857, 0.5, 0.9279, 0.6429, 0.9279, 0.6429, 0.9857, 0.5714, 0.9857, 0.5714, 0.9279, 0.7143, 0.9279, 0.7143, 0.9857, 0.6429, 0.9857, 0.6429, 0.9279, 0.7857, 0.9279, 0.7857, 0.9858, 0.7143, 0.9857, 0.7143, 0.9279, 0.8571, 0.9279, 0.8571, 0.9857, 0.7857, 0.9858, 0.7857, 0.9279, 0.9286, 0.9279, 0.9286, 0.9857, 0.8571, 0.9857, 0.8571, 0.9279, 1.0, 0.9279, 1.0, 0.9857, 0.9286, 0.9857, 0.9286, 0.9279, 1.0, 0.8462, 1.0, 0.9279, 0.9286, 0.9279, 0.9286, 0.8462, 0.9286, 0.8462, 0.9286, 0.9279, 0.8571, 0.9279, 0.8571, 0.8462, 0.8571, 0.8462, 0.8571, 0.9279, 0.7857, 0.9279, 0.7857, 0.8462, 0.7857, 0.8462, 0.7857, 0.9279, 0.7143, 0.9279, 0.7143, 0.8462, 0.7143, 0.8462, 0.7143, 0.9279, 0.6429, 0.9279, 0.6429, 0.8462, 0.6429, 0.8462, 0.6429, 0.9279, 0.5714, 0.9279, 0.5714, 0.8462, 0.5714, 0.8462, 0.5714, 0.9279, 0.5, 0.9279, 0.5, 0.8462, 0.5, 0.8462, 0.5, 0.9279, 0.4286, 0.9279, 0.4286, 0.8462, 0.4286, 0.8462, 0.4286, 0.9279, 0.3571, 0.9279, 0.3571, 0.8462, 0.3571, 0.8462, 0.3571, 0.9279, 0.2857, 0.9279, 0.2857, 0.8462, 0.2857, 0.8462, 0.2857, 0.9279, 0.2143, 0.9279, 0.2143, 0.8462, 0.2143, 0.8462, 0.2143, 0.9279, 0.1429, 0.9279, 0.1429, 0.8462, 0.1429, 0.8462, 0.1429, 0.9279, 0.07143, 0.9279, 0.07143, 0.8462, 0.07143, 0.8462, 0.07143, 0.9279, -1.341e-07, 0.9279, -1.341e-07, 0.8462, 0.07143, 0.7818, 0.07143, 0.8462, -1.341e-07, 0.8462, -1.341e-07, 0.7818, 0.1429, 0.7818, 0.1429, 0.8462, 0.07143, 0.8462, 0.07143, 0.7818, 0.2143, 0.7818, 0.2143, 0.8462, 0.1429, 0.8462, 0.1429, 0.7818, 0.2857, 0.7818, 0.2857, 0.8462, 0.2143, 0.8462, 0.2143, 0.7818, 0.3571, 0.7818, 0.3571, 0.8462, 0.2857, 0.8462, 0.2857, 0.7818, 0.4286, 0.7818, 0.4286, 0.8462, 0.3571, 0.8462, 0.3571, 0.7818, 0.5, 0.7818, 0.5, 0.8462, 0.4286, 0.8462, 0.4286, 0.7818, 0.5714, 0.7818, 0.5714, 0.8462, 0.5, 0.8462, 0.5, 0.7818, 0.6429, 0.7818, 0.6429, 0.8462, 0.5714, 0.8462, 0.5714, 0.7818, 0.7143, 0.7818, 0.7143, 0.8462, 0.6429, 0.8462, 0.6429, 0.7818, 0.7857, 0.7818, 0.7857, 0.8462, 0.7143, 0.8462, 0.7143, 0.7818, 0.8571, 0.7818, 0.8571, 0.8462, 0.7857, 0.8462, 0.7857, 0.7818, 0.9286, 0.7818, 0.9286, 0.8462, 0.8571, 0.8462, 0.8571, 0.7818, 1.0, 0.7818, 1.0, 0.8462, 0.9286, 0.8462, 0.9286, 0.7818, 1.0, 0.7138, 1.0, 0.7818, 0.9286, 0.7818, 0.9286, 0.7138, 0.9286, 0.7138, 0.9286, 0.7818, 0.8571, 0.7818, 0.8571, 0.7138, 0.8571, 0.7138, 0.8571, 0.7818, 0.7857, 0.7818, 0.7857, 0.7138, 0.7857, 0.7138, 0.7857, 0.7818, 0.7143, 0.7818, 0.7143, 0.7138, 0.7143, 0.7138, 0.7143, 0.7818, 0.6429, 0.7818, 0.6429, 0.7138, 0.6429, 0.7138, 0.6429, 0.7818, 0.5714, 0.7818, 0.5714, 0.7138, 0.5714, 0.7138, 0.5714, 0.7818, 0.5, 0.7818, 0.5, 0.7138, 0.5, 0.7138, 0.5, 0.7818, 0.4286, 0.7818, 0.4286, 0.7138, 0.4286, 0.7138, 0.4286, 0.7818, 0.3571, 0.7818, 0.3571, 0.7138, 0.3571, 0.7138, 0.3571, 0.7818, 0.2857, 0.7818, 0.2857, 0.7138, 0.2857, 0.7138, 0.2857, 0.7818, 0.2143, 0.7818, 0.2143, 0.7138, 0.2143, 0.7138, 0.2143, 0.7818, 0.1429, 0.7818, 0.1429, 0.7138, 0.1429, 0.7138, 0.1429, 0.7818, 0.07143, 0.7818, 0.07143, 0.7138, 0.07143, 0.7138, 0.07143, 0.7818, -1.341e-07, 0.7818, -1.341e-07, 0.7138, 0.07143, 0.6398, 0.07143, 0.7138, -1.341e-07, 0.7138, -1.341e-07, 0.6398, 0.1429, 0.6398, 0.1429, 0.7138, 0.07143, 0.7138, 0.07143, 0.6398, 0.2143, 0.6398, 0.2143, 0.7138, 0.1429, 0.7138, 0.1429, 0.6398, 0.2857, 0.6398, 0.2857, 0.7138, 0.2143, 0.7138, 0.2143, 0.6398, 0.3571, 0.6398, 0.3571, 0.7138, 0.2857, 0.7138, 0.2857, 0.6398, 0.4286, 0.6398, 0.4286, 0.7138, 0.3571, 0.7138, 0.3571, 0.6398, 0.5, 0.6398, 0.5, 0.7138, 0.4286, 0.7138, 0.4286, 0.6398, 0.5714, 0.6398, 0.5714, 0.7138, 0.5, 0.7138, 0.5, 0.6398, 0.6429, 0.6398, 0.6429, 0.7138, 0.5714, 0.7138, 0.5714, 0.6398, 0.7143, 0.6398, 0.7143, 0.7138, 0.6429, 0.7138, 0.6429, 0.6398, 0.7857, 0.6398, 0.7857, 0.7138, 0.7857, 0.7138, 0.7857, 0.6398, 0.8571, 0.6398, 0.8571, 0.7138, 0.7857, 0.7138, 0.7857, 0.6398, 0.9286, 0.6398, 0.9286, 0.7138, 0.8571, 0.7138, 0.8571, 0.6398, 1.0, 0.6398, 1.0, 0.7138, 0.9286, 0.7138, 0.9286, 0.6398, 1.0, 0.6065, 1.0, 0.6398, 0.9286, 0.6398, 0.9286, 0.6065, 0.9286, 0.6065, 0.9286, 0.6398, 0.8571, 0.6398, 0.8571, 0.6065, 0.8571, 0.6065, 0.8571, 0.6398, 0.7857, 0.6398, 0.7857, 0.6065, 0.7143, 0.6065, 0.7143, 0.5605, 0.7143, 0.5605, 0.7143, 0.6065, 0.7143, 0.6065, 0.7143, 0.6398, 0.6429, 0.6398, 0.6429, 0.6065, 0.6429, 0.6065, 0.6429, 0.6398, 0.5714, 0.6398, 0.5714, 0.6065, 0.5714, 0.6065, 0.5714, 0.6398, 0.5, 0.6398, 0.5, 0.6065, 0.5, 0.6065, 0.5, 0.6398, 0.4286, 0.6398, 0.4286, 0.6065, 0.4286, 0.6065, 0.4286, 0.6398, 0.3571, 0.6398, 0.3571, 0.6065, 0.3571, 0.6065, 0.3571, 0.6398, 0.2857, 0.6398, 0.2857, 0.6065, 0.2857, 0.6065, 0.2857, 0.6398, 0.2143, 0.6398, 0.2143, 0.6065, 0.2143, 0.6065, 0.2143, 0.6398, 0.1429, 0.6398, 0.1429, 0.6065, 0.1429, 0.6065, 0.1429, 0.6398, 0.07143, 0.6398, 0.07143, 0.6065, 0.07143, 0.6065, 0.07143, 0.6398, -1.341e-07, 0.6398, -1.341e-07, 0.6065, 0.07143, 0.5605, 0.07143, 0.6065, -1.341e-07, 0.6065, -1.341e-07, 0.5605, 0.1429, 0.5605, 0.1429, 0.6065, 0.07143, 0.6065, 0.07143, 0.5605, 0.2143, 0.5605, 0.2143, 0.6065, 0.1429, 0.6065, 0.1429, 0.5605, 0.2143, 0.6065, 0.2143, 0.5605, 0.2143, 0.9857, 0.2143, 0.9279, 0.3571, 0.5605, 0.3571, 0.6065, 0.2857, 0.6065, 0.2857, 0.5605, 0.4286, 0.5605, 0.4286, 0.6065, 0.3571, 0.6065, 0.3571, 0.5605, 0.5, 0.5605, 0.5, 0.6065, 0.4286, 0.6065, 0.4286, 0.5605, 0.5714, 0.5605, 0.5714, 0.6065, 0.5, 0.6065, 0.5, 0.5605, 0.6429, 0.5605, 0.6429, 0.6065, 0.5714, 0.6065, 0.5714, 0.5605, 0.7143, 0.5605, 0.7143, 0.6065, 0.6429, 0.6065, 0.6429, 0.5605, 0.7857, 0.6065, 0.7857, 0.6398, 0.7857, 0.6398, 0.7857, 0.6065, 0.8571, 0.5605, 0.8571, 0.6065, 0.7857, 0.6065, 0.7857, 0.5605, 0.9286, 0.5605, 0.9286, 0.6065, 0.8571, 0.6065, 0.8571, 0.5605, 1.0, 0.5605, 1.0, 0.6065, 0.9286, 0.6065, 0.9286, 0.5605, 1.0, 0.5302, 1.0, 0.5605, 0.9286, 0.5605, 0.9286, 0.5302, 0.9286, 0.5302, 0.9286, 0.5605, 0.8571, 0.5605, 0.8571, 0.5302, 0.8571, 0.5302, 0.8571, 0.5605, 0.7857, 0.5605, 0.7857, 0.5302, 0.7857, 0.5302, 0.7857, 0.5605, 0.7143, 0.5605, 0.7143, 0.5302, 0.7143, 0.5302, 0.7143, 0.5605, 0.6429, 0.5605, 0.6429, 0.5302, 0.6429, 0.5302, 0.6429, 0.5605, 0.5714, 0.5605, 0.5714, 0.5302, 0.5714, 0.5302, 0.5714, 0.5605, 0.5, 0.5605, 0.5, 0.5302, 0.5, 0.5302, 0.5, 0.5605, 0.4286, 0.5605, 0.4286, 0.5302, 0.4286, 0.5302, 0.4286, 0.5605, 0.3571, 0.5605, 0.3571, 0.5302, 0.3571, 0.5302, 0.3571, 0.5605, 0.2857, 0.5605, 0.2857, 0.5302, 0.2857, 0.5302, 0.2857, 0.5605, 0.2143, 0.5605, 0.2143, 0.5302, 0.2143, 0.5302, 0.2143, 0.5605, 0.1429, 0.5605, 0.1429, 0.5302, 0.1429, 0.5302, 0.1429, 0.5605, 0.07143, 0.5605, 0.07143, 0.5302, 0.07143, 0.5302, 0.07143, 0.5605, -1.341e-07, 0.5605, -1.341e-07, 0.5302, 0.07143, 0.5, 0.07143, 0.5302, -1.341e-07, 0.5302, -1.341e-07, 0.5, 0.1429, 0.5, 0.1429, 0.5302, 0.07143, 0.5302, 0.07143, 0.5, 0.2143, 0.5, 0.2143, 0.5302, 0.1429, 0.5302, 0.1429, 0.5, 0.2857, 0.5, 0.2857, 0.5302, 0.2143, 0.5302, 0.2143, 0.5, 0.3571, 0.5, 0.3571, 0.5302, 0.2857, 0.5302, 0.2857, 0.5, 0.4286, 0.5, 0.4286, 0.5302, 0.3571, 0.5302, 0.3571, 0.5, 0.5, 0.5, 0.5, 0.5302, 0.4286, 0.5302, 0.4286, 0.5, 0.5714, 0.5, 0.5714, 0.5302, 0.5, 0.5302, 0.5, 0.5, 0.6429, 0.5, 0.6429, 0.5302, 0.5714, 0.5302, 0.5714, 0.5, 0.7143, 0.5, 0.7143, 0.5302, 0.6429, 0.5302, 0.6429, 0.5, 0.7857, 0.5, 0.7857, 0.5302, 0.7143, 0.5302, 0.7143, 0.5, 0.8571, 0.5, 0.8571, 0.5302, 0.7857, 0.5302, 0.7857, 0.5, 0.9286, 0.5, 0.9286, 0.5302, 0.8571, 0.5302, 0.8571, 0.5, 1.0, 0.5, 1.0, 0.5302, 0.9286, 0.5302, 0.9286, 0.5, 0.2143, 0.9857, 0.2143, 0.9279, 0.2143, 0.9279, 0.2143, 0.9857, 0.2143, 0.9279, 0.2857, 0.9279, 0.2857, 0.9279, 0.2143, 0.9279, 0.2857, 0.9857, 0.2143, 0.9857, 0.2143, 0.9857, 0.2857, 0.9857, 0.2857, 0.9279, 0.2857, 0.9857, 0.2857, 0.9857, 0.2857, 0.9279, 0.2143, 0.9857, 0.2143, 0.9279, 0.2143, 0.9279, 0.2143, 0.9857, 0.2857, 0.9857, 0.2143, 0.9857, 0.2143, 0.9857, 0.2857, 0.9857, 0.2143, 0.9279, 0.2857, 0.9279, 0.2857, 0.9279, 0.2143, 0.9279, 0.2857, 0.9279, 0.2857, 0.9857, 0.2857, 0.9857, 0.2857, 0.9279, 0.2143, 0.9279, 0.2857, 0.9279, 0.2857, 0.9279, 0.2143, 0.9279, 0.2857, 0.9857, 0.2143, 0.9857, 0.2143, 0.9857, 0.2857, 0.9857, 0.2143, 0.9279, 0.2857, 0.9279, 0.2857, 0.9279, 0.2143, 0.9279, 0.2857, 0.9279, 0.2857, 0.9857, 0.2857, 0.9857, 0.2857, 0.9279, 0.2143, 0.9857, 0.2143, 0.9279, 0.2143, 0.9279, 0.2143, 0.9857, 0.2857, 0.9279, 0.2857, 0.9857, 0.2857, 0.9857, 0.2857, 0.9279, 0.2143, 0.9857, 0.2143, 0.9279, 0.2143, 0.9279, 0.2143, 0.9857, 0.2857, 0.9857, 0.2143, 0.9857, 0.2143, 0.9857, 0.2857, 0.9857, 0.2857, 0.9857, 0.2143, 0.9857, 0.2143, 0.9857, 0.2857, 0.9857, 0.2857, 0.9857, 0.2143, 0.9857, 0.2143, 0.9857, 0.2857, 0.9857, 0.2143, 0.9279, 0.2857, 0.9279, 0.2857, 0.9279, 0.2143, 0.9279, 0.2857, 0.9279, 0.2857, 0.9857, 0.2857, 0.9857, 0.2857, 0.9279, 0.2143, 0.9279, 0.2857, 0.9279, 0.2857, 0.9279, 0.2143, 0.9279, 0.2143, 0.9279, 0.2857, 0.9279, 0.2857, 0.9279, 0.2143, 0.9279, 0.2857, 0.9279, 0.2857, 0.9857, 0.2857, 0.9857, 0.2857, 0.9279, 0.2143, 0.9857, 0.2143, 0.9279, 0.2143, 0.9279, 0.2143, 0.9857, 0.2143, 0.9857, 0.2143, 0.9279, 0.2143, 0.9279, 0.2143, 0.9857, 0.2857, 0.9279, 0.2857, 0.9857, 0.2857, 0.9857, 0.2857, 0.9279, 0.2143, 0.9857, 0.2143, 0.9279, 0.2143, 0.9279, 0.2143, 0.9857, 0.2857, 0.9857, 0.2143, 0.9857, 0.2143, 0.9857, 0.2857, 0.9857, 0.2143, 0.9279, 0.2857, 0.9279, 0.2857, 0.9279, 0.2143, 0.9279, 0.2857, 0.9857, 0.2143, 0.9857, 0.2143, 0.9857, 0.2857, 0.9857, 0.2143, 0.9279, 0.2857, 0.9279, 0.2857, 0.9279, 0.2143, 0.9279, 0.2857, 0.9279, 0.2857, 0.9857, 0.2857, 0.9857, 0.2857, 0.9279, 0.2857, 0.9279, 0.2857, 0.9857, 0.2857, 0.9857, 0.2857, 0.9279, 0.2857, 0.9279, 0.2857, 0.9857, 0.2857, 0.9857, 0.2857, 0.9279, 0.2143, 0.9857, 0.2143, 0.9279, 0.2143, 0.9279, 0.2143, 0.9857, 0.2857, 0.9857, 0.2143, 0.9857, 0.2143, 0.9857, 0.2857, 0.9857, 0.2143, 0.9857, 0.2143, 0.9279, 0.2143, 0.9279, 0.2143, 0.9857, 0.2143, 0.9857, 0.2143, 0.9279, 0.2143, 0.9279, 0.2143, 0.9857, 0.2857, 0.9857, 0.2143, 0.9857, 0.2143, 0.9857, 0.2857, 0.9857, 0.2143, 0.9279, 0.2857, 0.9279, 0.2857, 0.9279, 0.2143, 0.9279, 0.2857, 0.9857, 0.2143, 0.9857, 0.2143, 0.9857, 0.2857, 0.9857, 0.2143, 0.9279, 0.2857, 0.9279, 0.2857, 0.9279, 0.2143, 0.9279, 0.2857, 0.9279, 0.2857, 0.9857, 0.2857, 0.9857, 0.2857, 0.9279, 0.2143, 0.6065, 0.2143, 0.9279, 0.2857, 0.9279, 0.2857, 0.6065, 0.2857, 0.6065, 0.2857, 0.9279, 0.2857, 0.9857, 0.2857, 0.5605, 0.2143, 0.5605, 0.2857, 0.5605, 0.2857, 0.9857, 0.2143, 0.9857, 0.7857, 0.7138, 0.7143, 0.7138, 0.7143, 0.7138, 0.7857, 0.7138, 0.7143, 0.7138, 0.7143, 0.6398, 0.7143, 0.6398, 0.7143, 0.7138, 0.7857, 0.6065, 0.7857, 0.6398, 0.7857, 0.6398, 0.7857, 0.6065, 0.7143, 0.6398, 0.7143, 0.6065, 0.7143, 0.6065, 0.7143, 0.6398, 0.7143, 0.5605, 0.7857, 0.5605, 0.7857, 0.5605, 0.7143, 0.5605, 0.7857, 0.7138, 0.7143, 0.7138, 0.7143, 0.7138, 0.7857, 0.7138, 0.7857, 0.5605, 0.7857, 0.6065, 0.7857, 0.6065, 0.7857, 0.5605, 0.7143, 0.7138, 0.7143, 0.6398, 0.7143, 0.6398, 0.7143, 0.7138, 0.7857, 0.6065, 0.7857, 0.6398, 0.7857, 0.6398, 0.7857, 0.6065, 0.7143, 0.6065, 0.7143, 0.5605, 0.7143, 0.5605, 0.7143, 0.6065, 0.7857, 0.6398, 0.7857, 0.7138, 0.7857, 0.7138, 0.7857, 0.6398, 0.7143, 0.5605, 0.7857, 0.5605, 0.7857, 0.5605, 0.7143, 0.5605, 0.7857, 0.5605, 0.7857, 0.6065, 0.7857, 0.6065, 0.7857, 0.5605, 0.7143, 0.6398, 0.7143, 0.6065, 0.7143, 0.6065, 0.7143, 0.6398, 0.7857, 0.6398, 0.7857, 0.7138, 0.7857, 0.7138, 0.7857, 0.6398, 0.7143, 0.6065, 0.7143, 0.5605, 0.7143, 0.5605, 0.7143, 0.6065, 0.7857, 0.6398, 0.7857, 0.7138, 0.7857, 0.7138, 0.7857, 0.6398, 0.7143, 0.6398, 0.7143, 0.6065, 0.7143, 0.6065, 0.7143, 0.6398, 0.7857, 0.5605, 0.7857, 0.6065, 0.7857, 0.6065, 0.7857, 0.5605, 0.7143, 0.7138, 0.7143, 0.6398, 0.7143, 0.6398, 0.7143, 0.7138, 0.7857, 0.7138, 0.7143, 0.7138, 0.7143, 0.7138, 0.7857, 0.7138, 0.7143, 0.5605, 0.7857, 0.5605, 0.7857, 0.5605, 0.7143, 0.5605, 0.7857, 0.5605, 0.7857, 0.6065, 0.7857, 0.6065, 0.7857, 0.5605, 0.7143, 0.6398, 0.7143, 0.6065, 0.7143, 0.6065, 0.7143, 0.6398, 0.7143, 0.5605, 0.7857, 0.5605, 0.7857, 0.5605, 0.7143, 0.5605, 0.7857, 0.7138, 0.7143, 0.7138, 0.7143, 0.7138, 0.7857, 0.7138, 0.7143, 0.7138, 0.7143, 0.6398, 0.7143, 0.6398, 0.7143, 0.7138, 0.7143, 0.6065, 0.7143, 0.5605, 0.7143, 0.5605, 0.7143, 0.6065, 0.7857, 0.6065, 0.7857, 0.6398, 0.7857, 0.6398, 0.7857, 0.6065, 0.7143, 0.7138, 0.7143, 0.6398, 0.7143, 0.6398, 0.7143, 0.7138, 0.7857, 0.7138, 0.7143, 0.7138, 0.7143, 0.7138, 0.7857, 0.7138, 0.7143, 0.5605, 0.7857, 0.5605, 0.7857, 0.5605, 0.7143, 0.5605, 0.7143, 0.7138, 0.7143, 0.6398, 0.7143, 0.6398, 0.7143, 0.7138, 0.7857, 0.6065, 0.7857, 0.6398, 0.7857, 0.6398, 0.7857, 0.6065, 0.7143, 0.6065, 0.7143, 0.5605, 0.7143, 0.5605, 0.7143, 0.6065, 0.7857, 0.5605, 0.7857, 0.6065, 0.7857, 0.6065, 0.7857, 0.5605, 0.7143, 0.6398, 0.7143, 0.6065, 0.7143, 0.6065, 0.7143, 0.6398, 0.7857, 0.6398, 0.7857, 0.7138, 0.7857, 0.7138, 0.7857, 0.6398, 0.7143, 0.6065, 0.7143, 0.5605, 0.7143, 0.5605, 0.7143, 0.6065, 0.7857, 0.6065, 0.7857, 0.6398, 0.7857, 0.6398, 0.7857, 0.6065, 0.7857, 0.6065, 0.7857, 0.6398, 0.7857, 0.6398, 0.7857, 0.6065, 0.7143, 0.6065, 0.7143, 0.5605, 0.7143, 0.5605, 0.7143, 0.6065, 0.7857, 0.6398, 0.7857, 0.7138, 0.7857, 0.7138, 0.7857, 0.6398, 0.7857, 0.7138, 0.7143, 0.7138, 0.7143, 0.7138, 0.7857, 0.7138, 0.7143, 0.5605, 0.7857, 0.5605, 0.7857, 0.5605, 0.7143, 0.5605, 0.7857, 0.5605, 0.7857, 0.6065, 0.7857, 0.6065, 0.7857, 0.5605, 0.7143, 0.6398, 0.7143, 0.6065, 0.7143, 0.6065, 0.7143, 0.6398, 0.7857, 0.6398, 0.7857, 0.7138, 0.7857, 0.7138, 0.7857, 0.6398, 0.7143, 0.6398, 0.7143, 0.6065, 0.7143, 0.6065, 0.7143, 0.6398, 0.7857, 0.5605, 0.7857, 0.6065, 0.7857, 0.6065, 0.7857, 0.5605, 0.7143, 0.5605, 0.7857, 0.5605, 0.7857, 0.5605, 0.7143, 0.5605, 0.7143, 0.7138, 0.7143, 0.6398, 0.7143, 0.6398, 0.7143, 0.7138, 0.7857, 0.7138, 0.7143, 0.7138, 0.7143, 0.7138, 0.7857, 0.7138, 0.7143, 0.5605, 0.7857, 0.5605, 0.7857, 0.5605, 0.7143, 0.5605, 0.7857, 0.5605, 0.7857, 0.6065, 0.7857, 0.6065, 0.7857, 0.5605, 0.7143, 0.6398, 0.7143, 0.6065, 0.7143, 0.6065, 0.7143, 0.6398, 0.7857, 0.6398, 0.7857, 0.7138, 0.7857, 0.7138, 0.7857, 0.6398, 0.7143, 0.6065, 0.7143, 0.5605, 0.7143, 0.5605, 0.7143, 0.6065, 0.7857, 0.6065, 0.7857, 0.6398, 0.7857, 0.6398, 0.7857, 0.6065, 0.7143, 0.7138, 0.7143, 0.6398, 0.7143, 0.6398, 0.7143, 0.7138, 0.7857, 0.7138, 0.7143, 0.7138, 0.7143, 0.7138, 0.7857, 0.7138, -1.341e-07, 1.0, 0.07143, 1.0, 0.07143, 1.0, -1.341e-07, 1.0, 0.2143, 1.0, 0.2857, 1.0, 0.2857, 1.0, 0.2143, 1.0, 0.7143, 1.0, 0.7857, 1.0, 0.7857, 1.0, 0.7143, 1.0, 0.3571, 1.0, 0.4286, 1.0, 0.4286, 1.0, 0.3571, 1.0, -1.341e-07, 1.0, 0.07143, 1.0, 0.07143, 1.0, -1.341e-07, 1.0, 0.8571, 1.0, 0.9286, 1.0, 0.9286, 1.0, 0.8571, 1.0, 0.5, 1.0, 0.5714, 1.0, 0.5714, 1.0, 0.5, 1.0, 0.1429, 1.0, 0.2143, 1.0, 0.2143, 1.0, 0.1429, 1.0, 0.6429, 1.0, 0.7143, 1.0, 0.7143, 1.0, 0.6429, 1.0, 0.2857, 1.0, 0.3571, 1.0, 0.3571, 1.0, 0.2857, 1.0, 0.7857, 1.0, 0.8571, 1.0, 0.8571, 1.0, 0.7857, 1.0, 0.4286, 1.0, 0.5, 1.0, 0.5, 1.0, 0.4286, 1.0, 0.9286, 1.0, 1.0, 1.0, 1.0, 1.0, 0.9286, 1.0, 0.07143, 1.0, 0.1429, 1.0, 0.1429, 1.0, 0.07143, 1.0, 0.9286, 1.0, 1.0, 1.0, 1.0, 1.0, 0.9286, 1.0, 0.5, 1.0, 0.5714, 1.0, 0.5714, 1.0, 0.5, 1.0, 0.4286, 1.0, 0.5, 1.0, 0.5, 1.0, 0.4286, 1.0, 0.9286, 1.0, 1.0, 1.0, 1.0, 1.0, 0.9286, 1.0, 0.3571, 1.0, 0.4286, 1.0, 0.4286, 1.0, 0.3571, 1.0, 0.8571, 1.0, 0.9286, 1.0, 0.9286, 1.0, 0.8571, 1.0, 0.2857, 1.0, 0.3571, 1.0, 0.3571, 1.0, 0.2857, 1.0, 0.7857, 1.0, 0.8571, 1.0, 0.8571, 1.0, 0.7857, 1.0, 0.2143, 1.0, 0.2857, 1.0, 0.2857, 1.0, 0.2143, 1.0, 0.7143, 1.0, 0.7857, 1.0, 0.7857, 1.0, 0.7143, 1.0, 0.1429, 1.0, 0.2143, 1.0, 0.2143, 1.0, 0.1429, 1.0, 0.6429, 1.0, 0.7143, 1.0, 0.7143, 1.0, 0.6429, 1.0, 0.07143, 1.0, 0.1429, 1.0, 0.1429, 1.0, 0.07143, 1.0, 0.5714, 1.0, 0.6429, 1.0, 0.6429, 1.0, 0.5714, 1.0, 0.2857, 1.0, 0.3571, 1.0, 0.3571, 1.0, 0.2857, 1.0, 0.3571, 1.0, 0.4286, 1.0, 0.4286, 1.0, 0.3571, 1.0, 0.8571, 1.0, 0.9286, 1.0, 0.9286, 1.0, 0.8571, 1.0, 0.2857, 1.0, 0.3571, 1.0, 0.3571, 1.0, 0.2857, 1.0, 0.7857, 1.0, 0.8571, 1.0, 0.8571, 1.0, 0.7857, 1.0, 0.2143, 1.0, 0.2857, 1.0, 0.2857, 1.0, 0.2143, 1.0, 0.7143, 1.0, 0.7857, 1.0, 0.7857, 1.0, 0.7143, 1.0, 0.1429, 1.0, 0.2143, 1.0, 0.2143, 1.0, 0.1429, 1.0, 0.6429, 1.0, 0.7143, 1.0, 0.7143, 1.0, 0.6429, 1.0, 0.07143, 1.0, 0.1429, 1.0, 0.1429, 1.0, 0.07143, 1.0, 0.5714, 1.0, 0.6429, 1.0, 0.6429, 1.0, 0.5714, 1.0, -1.341e-07, 1.0, 0.07143, 1.0, 0.07143, 1.0, -1.341e-07, 1.0, 0.5, 1.0, 0.5714, 1.0, 0.5714, 1.0, 0.5, 1.0, 0.4286, 1.0, 0.5, 1.0, 0.5, 1.0, 0.4286, 1.0, 0.7143, 1.0, 0.7857, 1.0, 0.7857, 1.0, 0.7143, 1.0, 0.7857, 1.0, 0.8571, 1.0, 0.8571, 1.0, 0.7857, 1.0, 0.2143, 1.0, 0.2857, 1.0, 0.2857, 1.0, 0.2143, 1.0, 0.7143, 1.0, 0.7857, 1.0, 0.7857, 1.0, 0.7143, 1.0, 0.1429, 1.0, 0.2143, 1.0, 0.2143, 1.0, 0.1429, 1.0, 0.6429, 1.0, 0.7143, 1.0, 0.7143, 1.0, 0.6429, 1.0, 0.07143, 1.0, 0.1429, 1.0, 0.1429, 1.0, 0.07143, 1.0, 0.5714, 1.0, 0.6429, 1.0, 0.6429, 1.0, 0.5714, 1.0, -1.341e-07, 1.0, 0.07143, 1.0, 0.07143, 1.0, -1.341e-07, 1.0, 0.5, 1.0, 0.5714, 1.0, 0.5714, 1.0, 0.5, 1.0, 0.4286, 1.0, 0.5, 1.0, 0.5, 1.0, 0.4286, 1.0, 0.9286, 1.0, 1.0, 1.0, 1.0, 1.0, 0.9286, 1.0, 0.3571, 1.0, 0.4286, 1.0, 0.4286, 1.0, 0.3571, 1.0, 0.8571, 1.0, 0.9286, 1.0, 0.9286, 1.0, 0.8571, 1.0, 0.07143, 1.0, 0.1429, 1.0, 0.1429, 1.0, 0.07143, 1.0, 0.1429, 1.0, 0.2143, 1.0, 0.2143, 1.0, 0.1429, 1.0, 0.6429, 1.0, 0.7143, 1.0, 0.7143, 1.0, 0.6429, 1.0, 0.07143, 1.0, 0.1429, 1.0, 0.1429, 1.0, 0.07143, 1.0, 0.5714, 1.0, 0.6429, 1.0, 0.6429, 1.0, 0.5714, 1.0, -1.341e-07, 1.0, 0.07143, 1.0, 0.07143, 1.0, -1.341e-07, 1.0, 0.5, 1.0, 0.5714, 1.0, 0.5714, 1.0, 0.5, 1.0, 0.4286, 1.0, 0.5, 1.0, 0.5, 1.0, 0.4286, 1.0, 0.9286, 1.0, 1.0, 1.0, 1.0, 1.0, 0.9286, 1.0, 0.3571, 1.0, 0.4286, 1.0, 0.4286, 1.0, 0.3571, 1.0, 0.8571, 1.0, 0.9286, 1.0, 0.9286, 1.0, 0.8571, 1.0, 0.2857, 1.0, 0.3571, 1.0, 0.3571, 1.0, 0.2857, 1.0, 0.7857, 1.0, 0.8571, 1.0, 0.8571, 1.0, 0.7857, 1.0, 0.2143, 1.0, 0.2857, 1.0, 0.2857, 1.0, 0.2143, 1.0, 0.4286, 1.0, 0.5, 1.0, 0.5, 1.0, 0.4286, 1.0, 0.5714, 1.0, 0.6429, 1.0, 0.6429, 1.0, 0.5714, 1.0, -1.341e-07, 1.0, 0.07143, 1.0, 0.07143, 1.0, -1.341e-07, 1.0, 0.5, 1.0, 0.5714, 1.0, 0.5714, 1.0, 0.5, 1.0, 0.4286, 1.0, 0.5, 1.0, 0.5, 1.0, 0.4286, 1.0, 0.9286, 1.0, 1.0, 1.0, 1.0, 1.0, 0.9286, 1.0, 0.3571, 1.0, 0.4286, 1.0, 0.4286, 1.0, 0.3571, 1.0, 0.8571, 1.0, 0.9286, 1.0, 0.9286, 1.0, 0.8571, 1.0, 0.2857, 1.0, 0.3571, 1.0, 0.3571, 1.0, 0.2857, 1.0, 0.7857, 1.0, 0.8571, 1.0, 0.8571, 1.0, 0.7857, 1.0, 0.2143, 1.0, 0.2857, 1.0, 0.2857, 1.0, 0.2143, 1.0, 0.7143, 1.0, 0.7857, 1.0, 0.7857, 1.0, 0.7143, 1.0, 0.1429, 1.0, 0.2143, 1.0, 0.2143, 1.0, 0.1429, 1.0, 0.6429, 1.0, 0.7143, 1.0, 0.7143, 1.0, 0.6429, 1.0, 0.3571, 1.0, 0.4286, 1.0, 0.4286, 1.0, 0.3571, 1.0, 0.9286, 1.0, 1.0, 1.0, 1.0, 1.0, 0.9286, 1.0, 0.3571, 1.0, 0.4286, 1.0, 0.4286, 1.0, 0.3571, 1.0, 0.8571, 1.0, 0.9286, 1.0, 0.9286, 1.0, 0.8571, 1.0, 0.2857, 1.0, 0.3571, 1.0, 0.3571, 1.0, 0.2857, 1.0, 0.7857, 1.0, 0.8571, 1.0, 0.8571, 1.0, 0.7857, 1.0, 0.2143, 1.0, 0.2857, 1.0, 0.2857, 1.0, 0.2143, 1.0, 0.7143, 1.0, 0.7857, 1.0, 0.7857, 1.0, 0.7143, 1.0, 0.1429, 1.0, 0.2143, 1.0, 0.2143, 1.0, 0.1429, 1.0, 0.6429, 1.0, 0.7143, 1.0, 0.7143, 1.0, 0.6429, 1.0, 0.07143, 1.0, 0.1429, 1.0, 0.1429, 1.0, 0.07143, 1.0, 0.5714, 1.0, 0.6429, 1.0, 0.6429, 1.0, 0.5714, 1.0, -1.341e-07, 1.0, 0.07143, 1.0, 0.07143, 1.0, -1.341e-07, 1.0, 0.5, 1.0, 0.5714, 1.0, 0.5714, 1.0, 0.5, 1.0, 0.7857, 1.0, 0.8571, 1.0, 0.8571, 1.0, 0.7857, 1.0, 0.8571, 1.0, 0.9286, 1.0, 0.9286, 1.0, 0.8571, 1.0, 0.2857, 1.0, 0.3571, 1.0, 0.3571, 1.0, 0.2857, 1.0, 0.7857, 1.0, 0.8571, 1.0, 0.8571, 1.0, 0.7857, 1.0, 0.2143, 1.0, 0.2857, 1.0, 0.2857, 1.0, 0.2143, 1.0, 0.7143, 1.0, 0.7857, 1.0, 0.7857, 1.0, 0.7143, 1.0, 0.1429, 1.0, 0.2143, 1.0, 0.2143, 1.0, 0.1429, 1.0, 0.6429, 1.0, 0.7143, 1.0, 0.7143, 1.0, 0.6429, 1.0, 0.07143, 1.0, 0.1429, 1.0, 0.1429, 1.0, 0.07143, 1.0, 0.5714, 1.0, 0.6429, 1.0, 0.6429, 1.0, 0.5714, 1.0, -1.341e-07, 1.0, 0.07143, 1.0, 0.07143, 1.0, -1.341e-07, 1.0, 0.5, 1.0, 0.5714, 1.0, 0.5714, 1.0, 0.5, 1.0, 0.4286, 1.0, 0.5, 1.0, 0.5, 1.0, 0.4286, 1.0, 0.9286, 1.0, 1.0, 1.0, 1.0, 1.0, 0.9286, 1.0, 0.1429, 1.0, 0.2143, 1.0, 0.2143, 1.0, 0.1429, 1.0, 0.2143, 1.0, 0.2857, 1.0, 0.2857, 1.0, 0.2143, 1.0, 0.7143, 1.0, 0.7857, 1.0, 0.7857, 1.0, 0.7143, 1.0, 0.1429, 1.0, 0.2143, 1.0, 0.2143, 1.0, 0.1429, 1.0, 0.6429, 1.0, 0.7143, 1.0, 0.7143, 1.0, 0.6429, 1.0, 0.07143, 1.0, 0.1429, 1.0, 0.1429, 1.0, 0.07143, 1.0, 0.5714, 1.0, 0.6429, 1.0, 0.6429, 1.0, 0.5714, 1.0, -1.341e-07, 1.0, 0.07143, 1.0, 0.07143, 1.0, -1.341e-07, 1.0, 0.5, 1.0, 0.5714, 1.0, 0.5714, 1.0, 0.5, 1.0, 0.4286, 1.0, 0.5, 1.0, 0.5, 1.0, 0.4286, 1.0, 0.9286, 1.0, 1.0, 1.0, 1.0, 1.0, 0.9286, 1.0, 0.3571, 1.0, 0.4286, 1.0, 0.4286, 1.0, 0.3571, 1.0, 0.8571, 1.0, 0.9286, 1.0, 0.9286, 1.0, 0.8571, 1.0, 0.2857, 1.0, 0.3571, 1.0, 0.3571, 1.0, 0.2857, 1.0, -1.341e-07, 1.0, 0.07143, 1.0, 0.07143, 1.0, -1.341e-07, 1.0, 0.6429, 1.0, 0.7143, 1.0, 0.7143, 1.0, 0.6429, 1.0, 0.07143, 1.0, 0.1429, 1.0, 0.1429, 1.0, 0.07143, 1.0, 0.5714, 1.0, 0.6429, 1.0, 0.6429, 1.0, 0.5714, 1.0, -1.341e-07, 1.0, 0.07143, 1.0, 0.07143, 1.0, -1.341e-07, 1.0, 0.5, 1.0, 0.5714, 1.0, 0.5714, 1.0, 0.5, 1.0, 0.4286, 1.0, 0.5, 1.0, 0.5, 1.0, 0.4286, 1.0, 0.9286, 1.0, 1.0, 1.0, 1.0, 1.0, 0.9286, 1.0, 0.3571, 1.0, 0.4286, 1.0, 0.4286, 1.0, 0.3571, 1.0, 0.8571, 1.0, 0.9286, 1.0, 0.9286, 1.0, 0.8571, 1.0, 0.2857, 1.0, 0.3571, 1.0, 0.3571, 1.0, 0.2857, 1.0, 0.7857, 1.0, 0.8571, 1.0, 0.8571, 1.0, 0.7857, 1.0, 0.2143, 1.0, 0.2857, 1.0, 0.2857, 1.0, 0.2143, 1.0, 0.7143, 1.0, 0.7857, 1.0, 0.7857, 1.0, 0.7143, 1.0, 0.4286, 1.0, 0.5, 1.0, 0.5, 1.0, 0.4286, 1.0, 0.5, 1.0, 0.5714, 1.0, 0.5714, 1.0, 0.5, 1.0, 0.4286, 1.0, 0.5, 1.0, 0.5, 1.0, 0.4286, 1.0, 0.9286, 1.0, 1.0, 1.0, 1.0, 1.0, 0.9286, 1.0, 0.3571, 1.0, 0.4286, 1.0, 0.4286, 1.0, 0.3571, 1.0, 0.8571, 1.0, 0.9286, 1.0, 0.9286, 1.0, 0.8571, 1.0, 0.2857, 1.0, 0.3571, 1.0, 0.3571, 1.0, 0.2857, 1.0, 0.7857, 1.0, 0.8571, 1.0, 0.8571, 1.0, 0.7857, 1.0, 0.2143, 1.0, 0.2857, 1.0, 0.2857, 1.0, 0.2143, 1.0, 0.7143, 1.0, 0.7857, 1.0, 0.7857, 1.0, 0.7143, 1.0, 0.1429, 1.0, 0.2143, 1.0, 0.2143, 1.0, 0.1429, 1.0, 0.6429, 1.0, 0.7143, 1.0, 0.7143, 1.0, 0.6429, 1.0, 0.07143, 1.0, 0.1429, 1.0, 0.1429, 1.0, 0.07143, 1.0, 0.5714, 1.0, 0.6429, 1.0, 0.6429, 1.0, 0.5714, 1.0, 0.8571, 1.0, 0.9286, 1.0, 0.9286, 1.0, 0.8571, 1.0, 0.9286, 1.0, 1.0, 1.0, 1.0, 1.0, 0.9286, 1.0, 0.3571, 1.0, 0.4286, 1.0, 0.4286, 1.0, 0.3571, 1.0, 0.8571, 1.0, 0.9286, 1.0, 0.9286, 1.0, 0.8571, 1.0, 0.2857, 1.0, 0.3571, 1.0, 0.3571, 1.0, 0.2857, 1.0, 0.7857, 1.0, 0.8571, 1.0, 0.8571, 1.0, 0.7857, 1.0, 0.2143, 1.0, 0.2857, 1.0, 0.2857, 1.0, 0.2143, 1.0, 0.7143, 1.0, 0.7857, 1.0, 0.7857, 1.0, 0.7143, 1.0, 0.1429, 1.0, 0.2143, 1.0, 0.2143, 1.0, 0.1429, 1.0, 0.6429, 1.0, 0.7143, 1.0, 0.7143, 1.0, 0.6429, 1.0, 0.07143, 1.0, 0.1429, 1.0, 0.1429, 1.0, 0.07143, 1.0, 0.5714, 1.0, 0.6429, 1.0, 0.6429, 1.0, 0.5714, 1.0, -1.341e-07, 1.0, 0.07143, 1.0, 0.07143, 1.0, -1.341e-07, 1.0, 0.5, 1.0, 0.5714, 1.0, 0.5714, 1.0, 0.5, 1.0, 0.2143, 1.0, 0.2857, 1.0, 0.2857, 1.0, 0.2143, 1.0, 0.2857, 1.0, 0.3571, 1.0, 0.3571, 1.0, 0.2857, 1.0, 0.7857, 1.0, 0.8571, 1.0, 0.8571, 1.0, 0.7857, 1.0, 0.2143, 1.0, 0.2857, 1.0, 0.2857, 1.0, 0.2143, 1.0, 0.7143, 1.0, 0.7857, 1.0, 0.7857, 1.0, 0.7143, 1.0, 0.1429, 1.0, 0.2143, 1.0, 0.2143, 1.0, 0.1429, 1.0, 0.6429, 1.0, 0.7143, 1.0, 0.7143, 1.0, 0.6429, 1.0, 0.07143, 1.0, 0.1429, 1.0, 0.1429, 1.0, 0.07143, 1.0, 0.5714, 1.0, 0.6429, 1.0, 0.6429, 1.0, 0.5714, 1.0, -1.341e-07, 1.0, 0.07143, 1.0, 0.07143, 1.0, -1.341e-07, 1.0, 0.5, 1.0, 0.5714, 1.0, 0.5714, 1.0, 0.5, 1.0, 0.4286, 1.0, 0.5, 1.0, 0.5, 1.0, 0.4286, 1.0, 0.9286, 1.0, 1.0, 1.0, 1.0, 1.0, 0.9286, 1.0, 0.3571, 1.0, 0.4286, 1.0, 0.4286, 1.0, 0.3571, 1.0, 0.07143, 1.0, 0.1429, 1.0, 0.1429, 1.0, 0.07143, 1.0, 0.7143, 1.0, 0.7857, 1.0, 0.7857, 1.0, 0.7143, 1.0, 0.1429, 1.0, 0.2143, 1.0, 0.2143, 1.0, 0.1429, 1.0, 0.6429, 1.0, 0.7143, 1.0, 0.7143, 1.0, 0.6429, 1.0, 0.07143, 1.0, 0.1429, 1.0, 0.1429, 1.0, 0.07143, 1.0, 0.5714, 1.0, 0.6429, 1.0, 0.6429, 1.0, 0.5714, 1.0, -1.341e-07, 1.0, 0.07143, 1.0, 0.07143, 1.0, -1.341e-07, 1.0, 0.5, 1.0, 0.5714, 1.0, 0.5714, 1.0, 0.5, 1.0, 0.4286, 1.0, 0.5, 1.0, 0.5, 1.0, 0.4286, 1.0, 0.9286, 1.0, 1.0, 1.0, 1.0, 1.0, 0.9286, 1.0, 0.3571, 1.0, 0.4286, 1.0, 0.4286, 1.0, 0.3571, 1.0, 0.8571, 1.0, 0.9286, 1.0, 0.9286, 1.0, 0.8571, 1.0, 0.2857, 1.0, 0.3571, 1.0, 0.3571, 1.0, 0.2857, 1.0, 0.7857, 1.0, 0.8571, 1.0, 0.8571, 1.0, 0.7857, 1.0, 0.3139, 0.3827, 0.25, 0.3973, 0.1861, 0.3827, 0.1348, 0.3419, 0.1064, 0.2828, 0.1064, 0.2172, 0.1348, 0.1581, 0.1861, 0.1173, 0.25, 0.1027, 0.3139, 0.1173, 0.3652, 0.1581, 0.3936, 0.2172, 0.3936, 0.2828, 0.3652, 0.3419, 0.5714, 1.0, 0.6429, 1.0, 0.6429, 1.0, 0.5714, 1.0, -1.341e-07, 1.0, 0.07143, 1.0, 0.07143, 1.0, -1.341e-07, 1.0, 0.5, 1.0, 0.5714, 1.0, 0.5714, 1.0, 0.5, 1.0, 0.4286, 1.0, 0.5, 1.0, 0.5, 1.0, 0.4286, 1.0, 0.9286, 1.0, 1.0, 1.0, 1.0, 1.0, 0.9286, 1.0, 0.3571, 1.0, 0.4286, 1.0, 0.4286, 1.0, 0.3571, 1.0, 0.8571, 1.0, 0.9286, 1.0, 0.9286, 1.0, 0.8571, 1.0, 0.2857, 1.0, 0.3571, 1.0, 0.3571, 1.0, 0.2857, 1.0, 0.7857, 1.0, 0.8571, 1.0, 0.8571, 1.0, 0.7857, 1.0, 0.2143, 1.0, 0.2857, 1.0, 0.2857, 1.0, 0.2143, 1.0, 0.7143, 1.0, 0.7857, 1.0, 0.7857, 1.0, 0.7143, 1.0, 0.1429, 1.0, 0.2143, 1.0, 0.2143, 1.0, 0.1429, 1.0, 0.6429, 1.0, 0.7143, 1.0, 0.7143, 1.0, 0.6429, 1.0, 0.25, 0.4558, 0.3393, 0.4354, 0.3541, 0.4662, 0.25, 0.49, 0.3393, 0.4354, 0.4109, 0.3783, 0.4376, 0.3996, 0.3541, 0.4662, 0.4109, 0.3783, 0.4506, 0.2958, 0.484, 0.3034, 0.4376, 0.3996, 0.4506, 0.2958, 0.4506, 0.2042, 0.484, 0.1966, 0.484, 0.3034, 0.4506, 0.2042, 0.4109, 0.1217, 0.4376, 0.1004, 0.484, 0.1966, 0.4109, 0.1217, 0.3393, 0.06458, 0.3541, 0.03377, 0.4376, 0.1004, 0.3393, 0.06458, 0.25, 0.0442, 0.25, 0.01, 0.3541, 0.03377, 0.25, 0.0442, 0.1607, 0.06458, 0.1459, 0.03377, 0.25, 0.01, 0.1607, 0.06458, 0.0891, 0.1217, 0.06236, 0.1004, 0.1459, 0.03377, 0.0891, 0.1217, 0.04936, 0.2042, 0.01602, 0.1966, 0.06236, 0.1004, 0.04936, 0.2042, 0.04936, 0.2958, 0.01602, 0.3034, 0.01602, 0.1966, 0.04936, 0.2958, 0.0891, 0.3783, 0.06236, 0.3996, 0.01602, 0.3034, 0.0891, 0.3783, 0.1607, 0.4354, 0.1459, 0.4662, 0.06236, 0.3996, 0.1607, 0.4354, 0.25, 0.4558, 0.25, 0.49, 0.1459, 0.4662, 0.25, 0.4363, 0.3308, 0.4179, 0.3393, 0.4354, 0.25, 0.4558, 0.3308, 0.4179, 0.3957, 0.3662, 0.4109, 0.3783, 0.3393, 0.4354, 0.3957, 0.3662, 0.4316, 0.2915, 0.4506, 0.2958, 0.4109, 0.3783, 0.4316, 0.2915, 0.4316, 0.2085, 0.4506, 0.2042, 0.4506, 0.2958, 0.4316, 0.2085, 0.3957, 0.1338, 0.4109, 0.1217, 0.4506, 0.2042, 0.3957, 0.1338, 0.3308, 0.08214, 0.3393, 0.06458, 0.4109, 0.1217, 0.3308, 0.08214, 0.25, 0.06369, 0.25, 0.0442, 0.3393, 0.06458, 0.25, 0.06369, 0.1692, 0.08214, 0.1607, 0.06458, 0.25, 0.0442, 0.1692, 0.08214, 0.1043, 0.1338, 0.0891, 0.1217, 0.1607, 0.06458, 0.1043, 0.1338, 0.06836, 0.2085, 0.04936, 0.2042, 0.0891, 0.1217, 0.06836, 0.2085, 0.06836, 0.2915, 0.04936, 0.2958, 0.04936, 0.2042, 0.06836, 0.2915, 0.1043, 0.3662, 0.0891, 0.3783, 0.04936, 0.2958, 0.1043, 0.3662, 0.1692, 0.4179, 0.1607, 0.4354, 0.0891, 0.3783, 0.1692, 0.4179, 0.25, 0.4363, 0.25, 0.4558, 0.1607, 0.4354, 0.25, 0.3973, 0.3139, 0.3827, 0.3308, 0.4179, 0.25, 0.4363, 0.3139, 0.3827, 0.3652, 0.3419, 0.3957, 0.3662, 0.3308, 0.4179, 0.3652, 0.3419, 0.3936, 0.2828, 0.4316, 0.2915, 0.3957, 0.3662, 0.3936, 0.2828, 0.3936, 0.2172, 0.4316, 0.2085, 0.4316, 0.2915, 0.3936, 0.2172, 0.3652, 0.1581, 0.3957, 0.1338, 0.4316, 0.2085, 0.3652, 0.1581, 0.3139, 0.1173, 0.3308, 0.08214, 0.3957, 0.1338, 0.3139, 0.1173, 0.25, 0.1027, 0.25, 0.06369, 0.3308, 0.08214, 0.25, 0.1027, 0.1861, 0.1173, 0.1692, 0.08214, 0.25, 0.06369, 0.1861, 0.1173, 0.1348, 0.1581, 0.1043, 0.1338, 0.1692, 0.08214, 0.1348, 0.1581, 0.1064, 0.2172, 0.06836, 0.2085, 0.1043, 0.1338, 0.1064, 0.2172, 0.1064, 0.2828, 0.06836, 0.2915, 0.06836, 0.2085, 0.1064, 0.2828, 0.1348, 0.3419, 0.1043, 0.3662, 0.06836, 0.2915, 0.1348, 0.3419, 0.1861, 0.3827, 0.1692, 0.4179, 0.1043, 0.3662, 0.1861, 0.3827, 0.25, 0.3973, 0.25, 0.4363, 0.1692, 0.4179, 0.8465, 0.4505, 0.75, 0.4725, 0.75, 0.49, 0.8541, 0.4662, 0.924, 0.3887, 0.8465, 0.4505, 0.8541, 0.4662, 0.9376, 0.3996, 0.9669, 0.2995, 0.924, 0.3887, 0.9376, 0.3996, 0.984, 0.3034, 0.9669, 0.2005, 0.9669, 0.2995, 0.984, 0.3034, 0.984, 0.1966, 0.924, 0.1113, 0.9669, 0.2005, 0.984, 0.1966, 0.9376, 0.1004, 0.8465, 0.04954, 0.924, 0.1113, 0.9376, 0.1004, 0.8541, 0.03377, 0.75, 0.0275, 0.8465, 0.04954, 0.8541, 0.03377, 0.75, 0.01, 0.6535, 0.04954, 0.75, 0.0275, 0.75, 0.01, 0.6459, 0.03377, 0.576, 0.1113, 0.6535, 0.04954, 0.6459, 0.03377, 0.5624, 0.1004, 0.5331, 0.2005, 0.576, 0.1113, 0.5624, 0.1004, 0.516, 0.1966, 0.5331, 0.2995, 0.5331, 0.2005, 0.516, 0.1966, 0.516, 0.3034, 0.576, 0.3887, 0.5331, 0.2995, 0.516, 0.3034, 0.5624, 0.3996, 0.6535, 0.4505, 0.576, 0.3887, 0.5624, 0.3996, 0.6459, 0.4662, 0.75, 0.4725, 0.6535, 0.4505, 0.6459, 0.4662, 0.75, 0.49, 0.8403, 0.4374, 0.75, 0.4581, 0.75, 0.4725, 0.8465, 0.4505, 0.9127, 0.3797, 0.8403, 0.4374, 0.8465, 0.4505, 0.924, 0.3887, 0.9528, 0.2963, 0.9127, 0.3797, 0.924, 0.3887, 0.9669, 0.2995, 0.9528, 0.2037, 0.9528, 0.2963, 0.9669, 0.2995, 0.9669, 0.2005, 0.9127, 0.1203, 0.9528, 0.2037, 0.9669, 0.2005, 0.924, 0.1113, 0.8403, 0.06255, 0.9127, 0.1203, 0.924, 0.1113, 0.8465, 0.04954, 0.75, 0.04195, 0.8403, 0.06255, 0.8465, 0.04954, 0.75, 0.0275, 0.6597, 0.06255, 0.75, 0.04195, 0.75, 0.0275, 0.6535, 0.04954, 0.5873, 0.1203, 0.6597, 0.06255, 0.6535, 0.04954, 0.576, 0.1113, 0.5472, 0.2037, 0.5873, 0.1203, 0.576, 0.1113, 0.5331, 0.2005, 0.5472, 0.2963, 0.5472, 0.2037, 0.5331, 0.2005, 0.5331, 0.2995, 0.5873, 0.3797, 0.5472, 0.2963, 0.5331, 0.2995, 0.576, 0.3887, 0.6597, 0.4374, 0.5873, 0.3797, 0.576, 0.3887, 0.6535, 0.4505, 0.75, 0.4581, 0.6597, 0.4374, 0.6535, 0.4505, 0.75, 0.4725, 0.834, 0.4244, 0.75, 0.4436, 0.75, 0.4581, 0.8403, 0.4374, 0.9013, 0.3707, 0.834, 0.4244, 0.8403, 0.4374, 0.9127, 0.3797, 0.9387, 0.2931, 0.9013, 0.3707, 0.9127, 0.3797, 0.9528, 0.2963, 0.9387, 0.2069, 0.9387, 0.2931, 0.9528, 0.2963, 0.9528, 0.2037, 0.9013, 0.1293, 0.9387, 0.2069, 0.9528, 0.2037, 0.9127, 0.1203, 0.834, 0.07559, 0.9013, 0.1293, 0.9127, 0.1203, 0.8403, 0.06255, 0.75, 0.05642, 0.834, 0.07559, 0.8403, 0.06255, 0.75, 0.04195, 0.666, 0.07559, 0.75, 0.05642, 0.75, 0.04195, 0.6597, 0.06255, 0.5987, 0.1293, 0.666, 0.07559, 0.6597, 0.06255, 0.5873, 0.1203, 0.5613, 0.2069, 0.5987, 0.1293, 0.5873, 0.1203, 0.5472, 0.2037, 0.5613, 0.2931, 0.5613, 0.2069, 0.5472, 0.2037, 0.5472, 0.2963, 0.5987, 0.3707, 0.5613, 0.2931, 0.5472, 0.2963, 0.5873, 0.3797, 0.666, 0.4244, 0.5987, 0.3707, 0.5873, 0.3797, 0.6597, 0.4374, 0.75, 0.4436, 0.666, 0.4244, 0.6597, 0.4374, 0.75, 0.4581])
me_cylinder_001.materials.append(mat_material_001)
me_cylinder_001.use_remesh_fix_poles = True
me_cylinder_001.use_remesh_preserve_attributes = False
me_cylinder_001.use_mirror_vertex_groups = False
me_cylinder_001.update()

# ---- objects
ob_light = bpy.data.objects.new('Light', light_light)
ob_camera = bpy.data.objects.new('Camera', cam_camera)
ob_empty = bpy.data.objects.new('Empty', None)
ob_cylinder_001 = bpy.data.objects.new('Cylinder.001', me_cylinder_001)

# ---- transforms, parenting, visibility, modifiers, constraints
ob_light.location = (4.076, 1.005, 5.904)
ob_light.rotation_euler = (0.6503, 0.05522, 1.866)
ob_light.lock_rotations_4d = False
ob_light.empty_display_type = 'ARROWS'
ob_light.color = (0.0, 0.0, 0.0, 0.0)
ob_light.lineart.crease_threshold = 0.0
ob_camera.location = (7.359, -6.926, 4.958)
ob_camera.rotation_euler = (1.109, 0.0, 0.8149)
ob_camera.lock_rotations_4d = False
ob_camera.empty_display_type = 'ARROWS'
ob_camera.color = (0.0, 0.0, 0.0, 0.0)
ob_camera.display_type = 'WIRE'
ob_camera.lineart.crease_threshold = 0.0
ob_empty.location = (0.006109, -2.32e-07, 1.727)
ob_empty.rotation_euler = (1.571, -0.0, 0.0)
ob_empty.empty_display_type = 'IMAGE'
ob_empty.empty_display_size = 5.0
ob_empty.use_empty_image_alpha = True
ob_empty.color = (1.0, 1.0, 1.0, 0.5)
ob_empty.lineart.crease_threshold = 0.0
ob_cylinder_001.location = (0.0, -2.168e-07, 1.613)
ob_cylinder_001.lineart.crease_threshold = 0.0
_m = ob_cylinder_001.modifiers.new('Subdivision', 'SUBSURF')
_m.uv_smooth = 'PRESERVE_CORNERS'
_m = ob_cylinder_001.modifiers.new('Solidify', 'SOLIDIFY')
_m.thickness = 0.04

# ---- collection membership
col_collection.objects.link(ob_light)
col_collection.objects.link(ob_camera)
col_collection.objects.link(ob_empty)
col_collection.objects.link(ob_cylinder_001)

# ---- scene / render settings (as saved in the file)
scene.camera = ob_camera
scene.frame_start = 1; scene.frame_end = 250; scene.frame_set(7)
scene.render.engine = 'CYCLES'
scene.cycles.use_denoising = False
scene.cycles.samples = 128
scene.cycles.sampling_pattern = 'TABULATED_SOBOL'
scene.cycles.use_adaptive_sampling = False
scene.cycles.use_light_tree = False
scene.view_settings.view_transform = 'Filmic'
bpy.context.view_layer.update()
